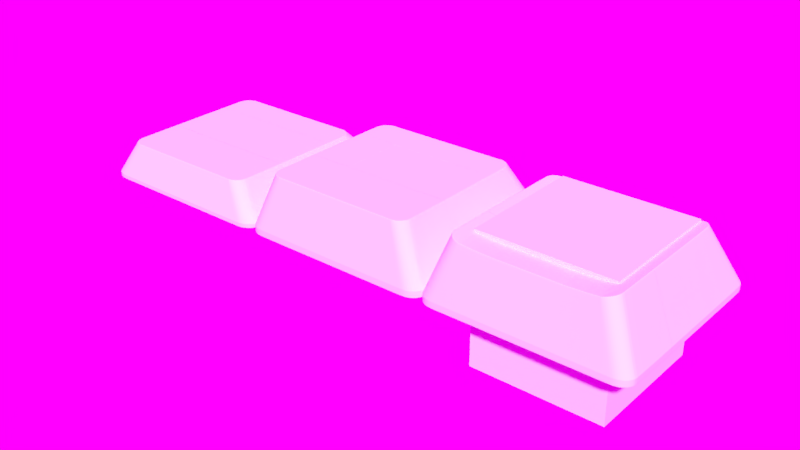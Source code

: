 # Source: template.blend  (saved by Blender 2.77.0; exported with 4.5.12 LTS)
import bpy
from mathutils import Matrix  # noqa: F401  (used for matrix-valued properties, if any)

bpy.ops.wm.read_factory_settings(use_empty=True)
scene = bpy.context.scene
scene.name = 'Scene'

# ---- collections
col_collection_1 = bpy.data.collections.new('Collection 1'); scene.collection.children.link(col_collection_1)

# ---- images (referenced by path relative to the original .blend; pixels are not part of the script)
import os
ASSET_DIR = os.environ.get("B2B_ASSET_DIR", "")  # directory of the original .blend (textures are referenced by path, not embedded)
HERE = os.path.dirname(os.path.abspath(__file__))  # packed textures are extracted next to this script under _unpacked/

def load_image(name, relpath, width, height, colorspace="sRGB"):
    """Load a texture the original file referenced (path relative to the .blend, or extracted next to this script)."""
    p = next((c for c in (os.path.join(HERE, relpath), os.path.join(ASSET_DIR, relpath)) if relpath and os.path.exists(c)), "")
    if p:
        img = bpy.data.images.load(p, check_existing=True)
        img.name = name
    else:  # same state as the original file: an image datablock whose file is absent (Cycles renders it pink)
        img = bpy.data.images.new(name, width, height)
        img.source = "FILE"
        img.filepath = "//" + (relpath or name)
    img.colorspace_settings.name = colorspace
    return img
img_winterforest_ref_hdr = load_image('WinterForest_Ref.hdr', 'WinterForest_Ref.hdr', 1024, 1024, 'Linear Rec.709')

# ---- world
world_world = bpy.data.worlds.new('World'); scene.world = world_world
world_world.use_nodes = True; world_world.node_tree.nodes.clear()
_N = world_world.node_tree.nodes; _L = world_world.node_tree.links
n0 = _N.new('ShaderNodeOutputWorld'); n0.name = 'World Output'; n0.location = (300, 300)
n1 = _N.new('ShaderNodeBackground'); n1.name = 'Background'; n1.location = (10, 300)
n2 = _N.new('ShaderNodeTexEnvironment'); n2.name = 'Environment Texture'; n2.location = (-180, 300)
n2.width = 140
n2.image = img_winterforest_ref_hdr
_L.new(n1.outputs[0], n0.inputs[0])
_L.new(n2.outputs[0], n1.inputs[0])
n0.is_active_output = True
world_world.color = (0.05088, 0.05088, 0.05088)
world_world.use_sun_shadow = False
world_world.sun_shadow_jitter_overblur = 0.0
world_world.cycles.sampling_method = 'MANUAL'

# ---- meshes
me_plane_021 = bpy.data.meshes.new('Plane.021')
me_plane_021.from_pydata([(-0.25, -0.25, 0.0), (0.25, -0.25, 0.0), (-0.25, 0.25, 0.0), (0.25, 0.25, 0.0), (-0.25, -0.25, 0.3), (0.25, -0.25, 0.3), (-0.25, 0.25, 0.3), (0.25, 0.25, 0.3)], [], [(0, 2, 3, 1), (4, 5, 7, 6)])
_k = {(0, 2): 1.0, (0, 1): 1.0, (1, 3): 1.0, (2, 3): 1.0, (4, 6): 1.0, (4, 5): 1.0, (5, 7): 1.0, (6, 7): 1.0}
me_plane_021.attributes.new('crease_edge', 'FLOAT', 'EDGE').data.foreach_set('value', [_k.get((min(e.vertices), max(e.vertices)), 0.0) for e in me_plane_021.edges])
me_plane_021.use_remesh_preserve_volume = False
me_plane_021.use_remesh_preserve_attributes = False
me_plane_021.use_mirror_vertex_groups = False
me_plane_021.update()
me_plane_020 = bpy.data.meshes.new('Plane.020')
me_plane_020.from_pydata([(-0.25, -0.4995, 0.03226), (-0.25, -0.4303, 0.2969), (-0.25, -0.4245, 0.3), (-0.25, -0.4292, 0.2984), (-0.25, -0.4271, 0.2996), (-0.25, -0.4945, 0.0), (-0.25, -0.4995, 0.003226), (-0.25, -0.497, 0.0004322), (-0.25, -0.4988, 0.001613), (-0.25, 0.0, 0.3), (-0.25, 0.0, 0.0), (0.25, -0.4995, 0.03226), (0.25, -0.4303, 0.2969), (0.25, -0.4245, 0.3), (0.25, -0.4292, 0.2984), (0.25, -0.4271, 0.2996), (0.25, -0.4945, 0.0), (0.25, -0.4995, 0.003226), (0.25, -0.497, 0.0004322), (0.25, -0.4988, 0.001613), (0.25, 0.0, 0.3), (0.25, 0.0, 0.0)], [], [(10, 21, 20, 9), (0, 11, 12, 1), (1, 12, 14, 3), (6, 17, 11, 0), (3, 14, 15, 4), (10, 21, 16, 5), (5, 16, 18, 7), (4, 15, 13, 2), (7, 18, 19, 8), (2, 13, 20, 9), (8, 19, 17, 6)])
_k = {(1, 3): 1.0, (3, 4): 1.0, (2, 4): 1.0, (0, 1): 1.0, (5, 7): 1.0, (7, 8): 1.0, (6, 8): 1.0, (0, 6): 1.0, (5, 10): 1.0, (2, 9): 1.0, (20, 21): 1.0, (12, 14): 1.0, (14, 15): 1.0, (13, 15): 1.0, (11, 12): 1.0, (16, 18): 1.0, (18, 19): 1.0, (17, 19): 1.0, (11, 17): 1.0, (16, 21): 1.0, (13, 20): 1.0, (9, 10): 1.0, (0, 11): 1.0, (10, 21): 1.0, (9, 20): 1.0}
me_plane_020.attributes.new('crease_edge', 'FLOAT', 'EDGE').data.foreach_set('value', [_k.get((min(e.vertices), max(e.vertices)), 0.0) for e in me_plane_020.edges])
me_plane_020.use_remesh_preserve_volume = False
me_plane_020.use_remesh_preserve_attributes = False
me_plane_020.use_mirror_vertex_groups = False
me_plane_020.update()
me_plane_019 = bpy.data.meshes.new('Plane.019')
me_plane_019.from_pydata([(-0.25, 0.5, 0.03226), (-0.25, 0.2726, 0.2972), (-0.25, 0.2653, 0.3), (-0.25, 0.2707, 0.2986), (-0.25, 0.2681, 0.2996), (-0.25, 0.495, 0.0), (-0.25, 0.5, 0.003226), (-0.25, 0.4975, 0.0004322), (-0.25, 0.4993, 0.001613), (-0.25, 1.116e-08, 0.3), (-0.25, 1.116e-08, 0.0), (0.25, 0.5, 0.03226), (0.25, 0.2726, 0.2972), (0.25, 0.2653, 0.3), (0.25, 0.2707, 0.2986), (0.25, 0.2681, 0.2996), (0.25, 0.495, 0.0), (0.25, 0.5, 0.003226), (0.25, 0.4975, 0.0004322), (0.25, 0.4993, 0.001613), (0.25, 1.116e-08, 0.3), (0.25, 1.116e-08, 0.0)], [], [(10, 21, 20, 9), (6, 17, 19, 8), (1, 12, 11, 0), (0, 11, 17, 6), (3, 14, 12, 1), (4, 15, 14, 3), (5, 16, 21, 10), (7, 18, 16, 5), (2, 13, 15, 4), (8, 19, 18, 7), (9, 20, 13, 2)])
_k = {(1, 3): 1.0, (3, 4): 1.0, (2, 4): 1.0, (2, 9): 1.0, (0, 1): 1.0, (5, 7): 1.0, (7, 8): 1.0, (6, 8): 1.0, (0, 6): 1.0, (5, 10): 1.0, (20, 21): 1.0, (12, 14): 1.0, (14, 15): 1.0, (13, 15): 1.0, (13, 20): 1.0, (11, 12): 1.0, (16, 18): 1.0, (18, 19): 1.0, (17, 19): 1.0, (11, 17): 1.0, (16, 21): 1.0, (9, 10): 1.0, (0, 11): 1.0, (10, 21): 1.0, (9, 20): 1.0}
me_plane_019.attributes.new('crease_edge', 'FLOAT', 'EDGE').data.foreach_set('value', [_k.get((min(e.vertices), max(e.vertices)), 0.0) for e in me_plane_019.edges])
me_plane_019.use_remesh_preserve_volume = False
me_plane_019.use_remesh_preserve_attributes = False
me_plane_019.use_mirror_vertex_groups = False
me_plane_019.update()
me_plane_018 = bpy.data.meshes.new('Plane.018')
me_plane_018.from_pydata([(0.3438, 0.25, 0.0), (0.1875, 0.25, 0.0), (0.0, 0.25, 0.0), (0.2375, 0.25, 0.3), (0.1437, 0.25, 0.3), (0.0, 0.25, 0.3), (0.5001, 0.25, 0.003226), (0.4994, 0.25, 0.001613), (0.4974, 0.25, 0.0004322), (0.4946, 0.25, 0.0), (0.3336, 0.25, 0.2969), (0.3318, 0.25, 0.2984), (0.3291, 0.25, 0.2996), (0.3263, 0.25, 0.3), (0.5001, 0.25, 0.03226), (0.5001, -0.25, 0.03226), (0.3263, -0.25, 0.3), (0.3291, -0.25, 0.2996), (0.3318, -0.25, 0.2984), (0.3336, -0.25, 0.2969), (0.4946, -0.25, 0.0), (0.4974, -0.25, 0.0004322), (0.4994, -0.25, 0.001613), (0.5001, -0.25, 0.003226), (0.0, -0.25, 0.3), (0.1437, -0.25, 0.3), (0.2375, -0.25, 0.3), (0.0, -0.25, 0.0), (0.1875, -0.25, 0.0), (0.3438, -0.25, 0.0)], [], [(22, 21, 8, 7), (26, 16, 13, 3), (24, 25, 4, 5), (27, 24, 5, 2), (21, 20, 9, 8), (28, 27, 2, 1), (19, 10, 11, 18), (29, 28, 1, 0), (29, 0, 9, 20), (18, 11, 12, 17), (19, 15, 14, 10), (25, 26, 3, 4), (17, 12, 13, 16), (23, 6, 14, 15), (23, 22, 7, 6)])
_k = {(5, 24): 1.0, (24, 27): 1.0, (7, 8): 1.0, (6, 7): 1.0, (2, 5): 1.0, (3, 4): 1.0, (10, 14): 1.0, (11, 12): 1.0, (10, 11): 1.0, (8, 9): 1.0, (6, 14): 1.0, (12, 13): 1.0, (1, 2): 1.0, (3, 13): 1.0, (4, 5): 1.0, (0, 9): 1.0, (0, 1): 1.0, (14, 15): 1.0, (2, 27): 1.0, (22, 23): 1.0, (21, 22): 1.0, (20, 21): 1.0, (18, 19): 1.0, (17, 18): 1.0, (16, 17): 1.0, (15, 23): 1.0, (15, 19): 1.0, (25, 26): 1.0, (24, 25): 1.0, (16, 26): 1.0, (27, 28): 1.0, (28, 29): 1.0, (20, 29): 1.0}
me_plane_018.attributes.new('crease_edge', 'FLOAT', 'EDGE').data.foreach_set('value', [_k.get((min(e.vertices), max(e.vertices)), 0.0) for e in me_plane_018.edges])
me_plane_018.use_remesh_preserve_volume = False
me_plane_018.use_remesh_preserve_attributes = False
me_plane_018.use_mirror_vertex_groups = False
me_plane_018.update()
me_plane_017 = bpy.data.meshes.new('Plane.017')
me_plane_017.from_pydata([(0.3438, 0.5005, 0.03226), (0.1875, 0.5005, 0.03226), (0.0, 0.5005, 0.03226), (0.5001, 0.3958, 0.03226), (0.3869, 0.5005, 0.03226), (0.4962, 0.4229, 0.03226), (0.4849, 0.4482, 0.03226), (0.4669, 0.4698, 0.03226), (0.4435, 0.4865, 0.03226), (0.4162, 0.4969, 0.03226), (0.2375, 0.2655, 0.3), (0.239, 0.2728, 0.2972), (0.2378, 0.2683, 0.2996), (0.2384, 0.271, 0.2986), (0.1447, 0.2728, 0.2972), (0.1437, 0.2655, 0.3), (0.1442, 0.271, 0.2986), (0.1438, 0.2683, 0.2996), (0.0, 0.2729, 0.2972), (0.0, 0.2655, 0.3), (0.0, 0.271, 0.2986), (0.0, 0.2683, 0.2996), (0.3263, 0.1656, 0.3), (0.3336, 0.1683, 0.2972), (0.3291, 0.166, 0.2996), (0.3318, 0.167, 0.2986), (0.2375, 0.2705, 0.3), (0.2397, 0.273, 0.2972), (0.2382, 0.2713, 0.2996), (0.2389, 0.2722, 0.2986), (0.3232, 0.1919, 0.3), (0.3304, 0.1954, 0.2972), (0.326, 0.1927, 0.2996), (0.3286, 0.194, 0.2986), (0.3142, 0.2161, 0.3), (0.3211, 0.2207, 0.2972), (0.3168, 0.2175, 0.2996), (0.3193, 0.2191, 0.2986), (0.3, 0.2368, 0.3), (0.3062, 0.2424, 0.2972), (0.3022, 0.2387, 0.2996), (0.3045, 0.2407, 0.2986), (0.2816, 0.2526, 0.3), (0.2867, 0.259, 0.2972), (0.2833, 0.2549, 0.2996), (0.2852, 0.2572, 0.2986), (0.2603, 0.2624, 0.3), (0.2641, 0.2695, 0.2972), (0.2613, 0.265, 0.2996), (0.2627, 0.2676, 0.2986), (0.3438, 0.5005, 0.003226), (0.3438, 0.4955, 0.0), (0.3438, 0.4998, 0.001613), (0.3438, 0.498, 0.0004322), (0.1875, 0.4955, 0.0), (0.1875, 0.5005, 0.003226), (0.1875, 0.498, 0.0004322), (0.1875, 0.4998, 0.001613), (0.0, 0.4955, 0.0), (0.0, 0.5005, 0.003226), (0.0, 0.498, 0.0004322), (0.0, 0.4998, 0.001613), (0.3865, 0.4955, 0.0), (0.3869, 0.5005, 0.003226), (0.3867, 0.498, 0.0004322), (0.3868, 0.4998, 0.001613), (0.4946, 0.3955, 0.0), (0.5001, 0.3958, 0.003226), (0.4974, 0.3957, 0.0004322), (0.4994, 0.3958, 0.001613), (0.4147, 0.4921, 0.0), (0.4162, 0.4969, 0.003226), (0.4154, 0.4945, 0.0004322), (0.416, 0.4963, 0.001613), (0.4407, 0.4821, 0.0), (0.4435, 0.4865, 0.003226), (0.4421, 0.4843, 0.0004322), (0.4431, 0.4859, 0.001613), (0.463, 0.4663, 0.0), (0.4669, 0.4698, 0.003226), (0.465, 0.4681, 0.0004322), (0.4664, 0.4694, 0.001613), (0.4801, 0.4457, 0.0), (0.4849, 0.4482, 0.003226), (0.4825, 0.4469, 0.0004322), (0.4843, 0.4478, 0.001613), (0.4909, 0.4216, 0.0), (0.4962, 0.4229, 0.003226), (0.4936, 0.4223, 0.0004322), (0.4955, 0.4227, 0.001613), (0.5001, -4.843e-08, 0.03226), (0.3263, -4.47e-08, 0.3), (0.3291, -4.47e-08, 0.2996), (0.3318, -4.47e-08, 0.2986), (0.3336, -4.47e-08, 0.2972), (0.4946, -4.843e-08, 0.0), (0.4974, -4.843e-08, 0.0004322), (0.4994, -4.843e-08, 0.001613), (0.5001, -4.843e-08, 0.003226), (0.0, -4.843e-08, 0.3), (0.1437, -4.843e-08, 0.3), (0.2375, -4.843e-08, 0.3), (0.0, -4.843e-08, 0.0), (0.1875, -4.843e-08, 0.0), (0.3438, -4.843e-08, 0.0)], [], [(1, 2, 18, 14), (2, 1, 55, 59), (103, 54, 51, 104), (102, 58, 54, 103), (4, 0, 11, 27), (1, 0, 50, 55), (99, 100, 15, 19), (100, 101, 10, 15), (0, 1, 14, 11), (0, 4, 63, 50), (5, 31, 23, 3), (90, 3, 23, 94), (6, 35, 31, 5), (9, 47, 43, 8), (8, 43, 39, 7), (7, 39, 35, 6), (4, 27, 47, 9), (8, 75, 71, 9), (5, 87, 83, 6), (6, 83, 79, 7), (7, 79, 75, 8), (3, 67, 87, 5), (9, 71, 63, 4), (11, 14, 16, 13), (13, 16, 17, 12), (12, 17, 15, 10), (14, 18, 20, 16), (16, 20, 21, 17), (17, 21, 19, 15), (26, 46, 48, 28), (28, 48, 49, 29), (29, 49, 47, 27), (46, 42, 44, 48), (48, 44, 45, 49), (49, 45, 43, 47), (42, 38, 40, 44), (44, 40, 41, 45), (45, 41, 39, 43), (38, 34, 36, 40), (40, 36, 37, 41), (41, 37, 35, 39), (34, 30, 32, 36), (36, 32, 33, 37), (37, 33, 31, 35), (30, 22, 24, 32), (32, 24, 25, 33), (33, 25, 23, 31), (10, 26, 28, 12), (12, 28, 29, 13), (13, 29, 27, 11), (51, 54, 56, 53), (53, 56, 57, 52), (52, 57, 55, 50), (54, 58, 60, 56), (56, 60, 61, 57), (57, 61, 59, 55), (66, 86, 88, 68), (68, 88, 89, 69), (69, 89, 87, 67), (86, 82, 84, 88), (88, 84, 85, 89), (89, 85, 83, 87), (82, 78, 80, 84), (84, 80, 81, 85), (85, 81, 79, 83), (78, 74, 76, 80), (80, 76, 77, 81), (81, 77, 75, 79), (74, 70, 72, 76), (76, 72, 73, 77), (77, 73, 71, 75), (70, 62, 64, 72), (72, 64, 65, 73), (73, 65, 63, 71), (95, 66, 68, 96), (96, 68, 69, 97), (97, 69, 67, 98), (62, 51, 53, 64), (64, 53, 52, 65), (65, 52, 50, 63), (25, 93, 94, 23), (24, 92, 93, 25), (22, 91, 92, 24), (3, 90, 98, 67), (91, 22, 30, 34, 38, 42, 46, 26, 10, 101), (104, 51, 62, 70, 74, 78, 82, 86, 66, 95)])
_k = {(18, 20): 1.0, (20, 21): 1.0, (19, 21): 1.0, (19, 99): 1.0, (2, 18): 1.0, (58, 60): 1.0, (60, 61): 1.0, (59, 61): 1.0, (2, 59): 1.0, (58, 102): 1.0, (0, 1): 1.0, (1, 2): 1.0, (4, 9): 1.0, (8, 9): 1.0, (7, 8): 1.0, (6, 7): 1.0, (5, 6): 1.0, (3, 5): 1.0, (3, 90): 1.0, (0, 4): 1.0, (97, 98): 1.0, (96, 97): 1.0, (95, 96): 1.0, (93, 94): 1.0, (92, 93): 1.0, (91, 92): 1.0, (90, 98): 1.0, (90, 94): 1.0, (100, 101): 1.0, (99, 100): 1.0, (91, 101): 1.0, (102, 103): 1.0, (103, 104): 1.0, (95, 104): 1.0}
me_plane_017.attributes.new('crease_edge', 'FLOAT', 'EDGE').data.foreach_set('value', [_k.get((min(e.vertices), max(e.vertices)), 0.0) for e in me_plane_017.edges])
me_plane_017.use_remesh_preserve_volume = False
me_plane_017.use_remesh_preserve_attributes = False
me_plane_017.use_mirror_vertex_groups = False
me_plane_017.update()
me_plane_016 = bpy.data.meshes.new('Plane.016')
me_plane_016.from_pydata([(-0.1875, -0.4995, 0.03226), (-0.3438, -0.4995, 0.03226), (-0.3861, -0.4995, 0.03226), (-0.5001, -0.399, 0.03226), (-0.4156, -0.4961, 0.03226), (-0.4431, -0.486, 0.03226), (-0.4667, -0.4701, 0.03226), (-0.4848, -0.4493, 0.03226), (-0.4962, -0.425, 0.03226), (-0.1448, -0.4303, 0.2969), (-0.1437, -0.4245, 0.3), (-0.1443, -0.4292, 0.2984), (-0.1439, -0.4271, 0.2996), (-0.2392, -0.4303, 0.2969), (-0.2375, -0.4245, 0.3), (-0.2385, -0.4292, 0.2984), (-0.2378, -0.4271, 0.2996), (-0.2375, -0.4295, 0.3), (-0.2398, -0.4303, 0.2969), (-0.2383, -0.4298, 0.2996), (-0.239, -0.43, 0.2984), (-0.3263, -0.3287, 0.3), (-0.3336, -0.3298, 0.2969), (-0.3291, -0.329, 0.2996), (-0.3318, -0.3294, 0.2984), (-0.2603, -0.4216, 0.3), (-0.2641, -0.4269, 0.2969), (-0.2613, -0.4239, 0.2996), (-0.2627, -0.4259, 0.2984), (-0.2816, -0.4121, 0.3), (-0.2867, -0.4168, 0.2969), (-0.2833, -0.4142, 0.2996), (-0.2852, -0.4159, 0.2984), (-0.3001, -0.397, 0.3), (-0.3062, -0.4008, 0.2969), (-0.3022, -0.3986, 0.2996), (-0.3045, -0.4, 0.2984), (-0.3143, -0.3771, 0.3), (-0.3211, -0.38, 0.2969), (-0.3168, -0.3783, 0.2996), (-0.3193, -0.3794, 0.2984), (-0.3232, -0.3539, 0.3), (-0.3304, -0.3558, 0.2969), (-0.326, -0.3546, 0.2996), (-0.3286, -0.3553, 0.2984), (-0.1875, -0.4945, 0.0), (-0.1875, -0.4995, 0.003226), (-0.1875, -0.497, 0.0004322), (-0.1875, -0.4988, 0.001613), (-0.3438, -0.4945, 0.0), (-0.3438, -0.4995, 0.003226), (-0.3438, -0.497, 0.0004322), (-0.3438, -0.4988, 0.001613), (-0.4946, -0.3987, 0.0), (-0.5001, -0.399, 0.003226), (-0.4974, -0.3988, 0.0004322), (-0.4994, -0.399, 0.001613), (-0.3857, -0.4945, 0.0), (-0.3861, -0.4995, 0.003226), (-0.3859, -0.497, 0.0004322), (-0.386, -0.4988, 0.001613), (-0.4909, -0.4237, 0.0), (-0.4962, -0.425, 0.003226), (-0.4936, -0.4243, 0.0004322), (-0.4955, -0.4248, 0.001613), (-0.4801, -0.4467, 0.0), (-0.4848, -0.4493, 0.003226), (-0.4825, -0.448, 0.0004322), (-0.4842, -0.4489, 0.001613), (-0.4629, -0.4664, 0.0), (-0.4667, -0.4701, 0.003226), (-0.4648, -0.4683, 0.0004322), (-0.4662, -0.4696, 0.001613), (-0.4404, -0.4816, 0.0), (-0.4431, -0.486, 0.003226), (-0.4418, -0.4838, 0.0004322), (-0.4427, -0.4855, 0.001613), (-0.4142, -0.4912, 0.0), (-0.4156, -0.4961, 0.003226), (-0.4149, -0.4936, 0.0004322), (-0.4154, -0.4954, 0.001613), (-0.5001, 1.118e-08, 0.03226), (-0.3263, 0.0, 0.3), (-0.3291, 0.0, 0.2996), (-0.3318, 0.0, 0.2984), (-0.3336, 0.0, 0.2969), (-0.4946, 1.118e-08, 0.0), (-0.4974, 1.118e-08, 0.0004322), (-0.4994, 1.118e-08, 0.001613), (-0.5001, 1.118e-08, 0.003226), (-0.1437, 0.0, 0.3), (-0.2375, 0.0, 0.3), (-0.1875, 1.118e-08, 0.0), (-0.3438, 1.118e-08, 0.0), (4.768e-07, -0.4995, 0.03226), (4.768e-07, -0.4303, 0.2969), (4.768e-07, -0.4245, 0.3), (4.768e-07, -0.4292, 0.2984), (4.768e-07, -0.4271, 0.2996), (4.768e-07, -0.4945, 0.0), (4.768e-07, -0.4995, 0.003226), (4.768e-07, -0.497, 0.0004322), (4.768e-07, -0.4988, 0.001613), (4.768e-07, 0.0, 0.3), (4.768e-07, 1.118e-08, 0.0)], [(104, 103)], [(78, 58, 2, 4), (14, 91, 82, 21, 41, 37, 33, 29, 25, 17), (3, 8, 42, 22), (2, 58, 50, 1), (0, 46, 100, 94), (1, 50, 46, 0), (49, 57, 77, 73, 69, 65, 61, 53, 86, 93), (1, 13, 18, 2), (94, 95, 9, 0), (0, 9, 13, 1), (5, 4, 26, 30), (8, 7, 38, 42), (7, 6, 34, 38), (6, 5, 30, 34), (4, 2, 18, 26), (54, 62, 8, 3), (81, 89, 54, 3), (66, 70, 6, 7), (70, 74, 5, 6), (74, 78, 4, 5), (62, 66, 7, 8), (95, 97, 11, 9), (97, 98, 12, 11), (98, 96, 10, 12), (9, 11, 15, 13), (11, 12, 16, 15), (12, 10, 14, 16), (21, 23, 43, 41), (23, 24, 44, 43), (24, 22, 42, 44), (41, 43, 39, 37), (43, 44, 40, 39), (44, 42, 38, 40), (37, 39, 35, 33), (39, 40, 36, 35), (40, 38, 34, 36), (33, 35, 31, 29), (35, 36, 32, 31), (36, 34, 30, 32), (29, 31, 27, 25), (31, 32, 28, 27), (32, 30, 26, 28), (25, 27, 19, 17), (27, 28, 20, 19), (28, 26, 18, 20), (82, 83, 23, 21), (83, 84, 24, 23), (84, 85, 22, 24), (17, 19, 16, 14), (19, 20, 15, 16), (20, 18, 13, 15), (99, 101, 47, 45), (101, 102, 48, 47), (102, 100, 46, 48), (45, 47, 51, 49), (47, 48, 52, 51), (48, 46, 50, 52), (61, 63, 55, 53), (63, 64, 56, 55), (64, 62, 54, 56), (65, 67, 63, 61), (67, 68, 64, 63), (68, 66, 62, 64), (69, 71, 67, 65), (71, 72, 68, 67), (72, 70, 66, 68), (73, 75, 71, 69), (75, 76, 72, 71), (76, 74, 70, 72), (77, 79, 75, 73), (79, 80, 76, 75), (80, 78, 74, 76), (57, 59, 79, 77), (59, 60, 80, 79), (60, 58, 78, 80), (49, 51, 59, 57), (51, 52, 60, 59), (52, 50, 58, 60), (56, 54, 89, 88), (55, 56, 88, 87), (53, 55, 87, 86), (3, 22, 85, 81), (10, 90, 91, 14), (96, 103, 90, 10), (99, 45, 92, 104), (45, 49, 93, 92)])
_k = {(0, 94): 1.0, (0, 1): 1.0, (3, 8): 1.0, (7, 8): 1.0, (6, 7): 1.0, (5, 6): 1.0, (4, 5): 1.0, (2, 4): 1.0, (1, 2): 1.0, (95, 97): 1.0, (97, 98): 1.0, (96, 98): 1.0, (94, 95): 1.0, (99, 101): 1.0, (101, 102): 1.0, (100, 102): 1.0, (94, 100): 1.0, (99, 104): 1.0, (3, 81): 1.0, (88, 89): 1.0, (87, 88): 1.0, (86, 87): 1.0, (84, 85): 1.0, (83, 84): 1.0, (82, 83): 1.0, (81, 89): 1.0, (81, 85): 1.0, (96, 103): 1.0, (90, 91): 1.0, (90, 103): 1.0, (82, 91): 1.0, (92, 104): 1.0, (92, 93): 1.0, (86, 93): 1.0, (103, 104): 1.0}
me_plane_016.attributes.new('crease_edge', 'FLOAT', 'EDGE').data.foreach_set('value', [_k.get((min(e.vertices), max(e.vertices)), 0.0) for e in me_plane_016.edges])
me_plane_016.use_remesh_preserve_volume = False
me_plane_016.use_remesh_preserve_attributes = False
me_plane_016.use_mirror_vertex_groups = False
me_plane_016.update()
me_plane_015 = bpy.data.meshes.new('Plane.015')
me_plane_015.from_pydata([(-0.3438, 0.5005, 0.03226), (-0.1875, 0.5005, 0.03226), (0.0, 0.5005, 0.03226), (-0.5001, 0.3958, 0.03226), (-0.3869, 0.5005, 0.03226), (-0.4962, 0.4229, 0.03226), (-0.4849, 0.4482, 0.03226), (-0.4669, 0.4698, 0.03226), (-0.4435, 0.4865, 0.03226), (-0.4162, 0.4969, 0.03226), (-0.2375, 0.2655, 0.3), (-0.239, 0.2728, 0.2972), (-0.2378, 0.2683, 0.2996), (-0.2384, 0.271, 0.2986), (-0.1447, 0.2728, 0.2972), (-0.1437, 0.2655, 0.3), (-0.1442, 0.271, 0.2986), (-0.1438, 0.2683, 0.2996), (0.0, 0.2729, 0.2972), (0.0, 0.2655, 0.3), (0.0, 0.271, 0.2986), (0.0, 0.2683, 0.2996), (-0.3263, 0.1656, 0.3), (-0.3336, 0.1683, 0.2972), (-0.3291, 0.166, 0.2996), (-0.3318, 0.167, 0.2986), (-0.2375, 0.2705, 0.3), (-0.2397, 0.273, 0.2972), (-0.2382, 0.2713, 0.2996), (-0.2389, 0.2722, 0.2986), (-0.3232, 0.1919, 0.3), (-0.3304, 0.1954, 0.2972), (-0.326, 0.1927, 0.2996), (-0.3286, 0.194, 0.2986), (-0.3142, 0.2161, 0.3), (-0.3211, 0.2207, 0.2972), (-0.3168, 0.2175, 0.2996), (-0.3193, 0.2191, 0.2986), (-0.3, 0.2368, 0.3), (-0.3062, 0.2424, 0.2972), (-0.3022, 0.2387, 0.2996), (-0.3045, 0.2407, 0.2986), (-0.2816, 0.2526, 0.3), (-0.2867, 0.259, 0.2972), (-0.2833, 0.2549, 0.2996), (-0.2852, 0.2572, 0.2986), (-0.2603, 0.2624, 0.3), (-0.2641, 0.2695, 0.2972), (-0.2613, 0.265, 0.2996), (-0.2627, 0.2676, 0.2986), (-0.3438, 0.5005, 0.003226), (-0.3438, 0.4955, 0.0), (-0.3438, 0.4998, 0.001613), (-0.3438, 0.498, 0.0004322), (-0.1875, 0.4955, 0.0), (-0.1875, 0.5005, 0.003226), (-0.1875, 0.498, 0.0004322), (-0.1875, 0.4998, 0.001613), (0.0, 0.4955, 0.0), (0.0, 0.5005, 0.003226), (0.0, 0.498, 0.0004322), (0.0, 0.4998, 0.001613), (-0.3865, 0.4955, 0.0), (-0.3869, 0.5005, 0.003226), (-0.3867, 0.498, 0.0004322), (-0.3868, 0.4998, 0.001613), (-0.4946, 0.3955, 0.0), (-0.5001, 0.3958, 0.003226), (-0.4974, 0.3957, 0.0004322), (-0.4994, 0.3958, 0.001613), (-0.4147, 0.4921, 0.0), (-0.4162, 0.4969, 0.003226), (-0.4154, 0.4945, 0.0004322), (-0.416, 0.4963, 0.001613), (-0.4407, 0.4821, 0.0), (-0.4435, 0.4865, 0.003226), (-0.4421, 0.4843, 0.0004322), (-0.4431, 0.4859, 0.001613), (-0.463, 0.4663, 0.0), (-0.4669, 0.4698, 0.003226), (-0.465, 0.4681, 0.0004322), (-0.4664, 0.4694, 0.001613), (-0.4801, 0.4457, 0.0), (-0.4849, 0.4482, 0.003226), (-0.4825, 0.4469, 0.0004322), (-0.4843, 0.4478, 0.001613), (-0.4909, 0.4216, 0.0), (-0.4962, 0.4229, 0.003226), (-0.4936, 0.4223, 0.0004322), (-0.4955, 0.4227, 0.001613), (-0.5001, -4.843e-08, 0.03226), (-0.3263, -4.47e-08, 0.3), (-0.3291, -4.47e-08, 0.2996), (-0.3318, -4.47e-08, 0.2986), (-0.3336, -4.47e-08, 0.2972), (-0.4946, -4.843e-08, 0.0), (-0.4974, -4.843e-08, 0.0004322), (-0.4994, -4.843e-08, 0.001613), (-0.5001, -4.843e-08, 0.003226), (0.0, -4.843e-08, 0.3), (-0.1437, -4.843e-08, 0.3), (-0.2375, -4.843e-08, 0.3), (0.0, -4.843e-08, 0.0), (-0.1875, -4.843e-08, 0.0), (-0.3438, -4.843e-08, 0.0)], [], [(1, 14, 18, 2), (2, 59, 55, 1), (103, 104, 51, 54), (102, 103, 54, 58), (4, 27, 11, 0), (1, 55, 50, 0), (99, 19, 15, 100), (100, 15, 10, 101), (0, 11, 14, 1), (0, 50, 63, 4), (5, 3, 23, 31), (90, 94, 23, 3), (6, 5, 31, 35), (9, 8, 43, 47), (8, 7, 39, 43), (7, 6, 35, 39), (4, 9, 47, 27), (8, 9, 71, 75), (5, 6, 83, 87), (6, 7, 79, 83), (7, 8, 75, 79), (3, 5, 87, 67), (9, 4, 63, 71), (11, 13, 16, 14), (13, 12, 17, 16), (12, 10, 15, 17), (14, 16, 20, 18), (16, 17, 21, 20), (17, 15, 19, 21), (26, 28, 48, 46), (28, 29, 49, 48), (29, 27, 47, 49), (46, 48, 44, 42), (48, 49, 45, 44), (49, 47, 43, 45), (42, 44, 40, 38), (44, 45, 41, 40), (45, 43, 39, 41), (38, 40, 36, 34), (40, 41, 37, 36), (41, 39, 35, 37), (34, 36, 32, 30), (36, 37, 33, 32), (37, 35, 31, 33), (30, 32, 24, 22), (32, 33, 25, 24), (33, 31, 23, 25), (10, 12, 28, 26), (12, 13, 29, 28), (13, 11, 27, 29), (51, 53, 56, 54), (53, 52, 57, 56), (52, 50, 55, 57), (54, 56, 60, 58), (56, 57, 61, 60), (57, 55, 59, 61), (66, 68, 88, 86), (68, 69, 89, 88), (69, 67, 87, 89), (86, 88, 84, 82), (88, 89, 85, 84), (89, 87, 83, 85), (82, 84, 80, 78), (84, 85, 81, 80), (85, 83, 79, 81), (78, 80, 76, 74), (80, 81, 77, 76), (81, 79, 75, 77), (74, 76, 72, 70), (76, 77, 73, 72), (77, 75, 71, 73), (70, 72, 64, 62), (72, 73, 65, 64), (73, 71, 63, 65), (95, 96, 68, 66), (96, 97, 69, 68), (97, 98, 67, 69), (62, 64, 53, 51), (64, 65, 52, 53), (65, 63, 50, 52), (25, 23, 94, 93), (24, 25, 93, 92), (22, 24, 92, 91), (3, 67, 98, 90), (91, 101, 10, 26, 46, 42, 38, 34, 30, 22), (104, 95, 66, 86, 82, 78, 74, 70, 62, 51)])
_k = {(18, 20): 1.0, (20, 21): 1.0, (19, 21): 1.0, (19, 99): 1.0, (2, 18): 1.0, (58, 60): 1.0, (60, 61): 1.0, (59, 61): 1.0, (2, 59): 1.0, (58, 102): 1.0, (0, 1): 1.0, (1, 2): 1.0, (4, 9): 1.0, (8, 9): 1.0, (7, 8): 1.0, (6, 7): 1.0, (5, 6): 1.0, (3, 5): 1.0, (3, 90): 1.0, (0, 4): 1.0, (97, 98): 1.0, (96, 97): 1.0, (95, 96): 1.0, (93, 94): 1.0, (92, 93): 1.0, (91, 92): 1.0, (90, 98): 1.0, (90, 94): 1.0, (100, 101): 1.0, (99, 100): 1.0, (91, 101): 1.0, (102, 103): 1.0, (103, 104): 1.0, (95, 104): 1.0}
me_plane_015.attributes.new('crease_edge', 'FLOAT', 'EDGE').data.foreach_set('value', [_k.get((min(e.vertices), max(e.vertices)), 0.0) for e in me_plane_015.edges])
me_plane_015.use_remesh_preserve_volume = False
me_plane_015.use_remesh_preserve_attributes = False
me_plane_015.use_mirror_vertex_groups = False
me_plane_015.update()
me_plane_014 = bpy.data.meshes.new('Plane.014')
me_plane_014.from_pydata([(0.1875, -0.4995, 0.03226), (0.3438, -0.4995, 0.03226), (0.3861, -0.4995, 0.03226), (0.5001, -0.399, 0.03226), (0.4156, -0.4961, 0.03226), (0.4431, -0.486, 0.03226), (0.4667, -0.4701, 0.03226), (0.4848, -0.4493, 0.03226), (0.4962, -0.425, 0.03226), (0.1448, -0.4303, 0.2969), (0.1437, -0.4245, 0.3), (0.1443, -0.4292, 0.2984), (0.1439, -0.4271, 0.2996), (0.2392, -0.4303, 0.2969), (0.2375, -0.4245, 0.3), (0.2385, -0.4292, 0.2984), (0.2378, -0.4271, 0.2996), (0.2375, -0.4295, 0.3), (0.2398, -0.4303, 0.2969), (0.2383, -0.4298, 0.2996), (0.239, -0.43, 0.2984), (0.3263, -0.3287, 0.3), (0.3336, -0.3298, 0.2969), (0.3291, -0.329, 0.2996), (0.3318, -0.3294, 0.2984), (0.2603, -0.4216, 0.3), (0.2641, -0.4269, 0.2969), (0.2613, -0.4239, 0.2996), (0.2627, -0.4259, 0.2984), (0.2816, -0.4121, 0.3), (0.2867, -0.4168, 0.2969), (0.2833, -0.4142, 0.2996), (0.2852, -0.4159, 0.2984), (0.3001, -0.397, 0.3), (0.3062, -0.4008, 0.2969), (0.3022, -0.3986, 0.2996), (0.3045, -0.4, 0.2984), (0.3143, -0.3771, 0.3), (0.3211, -0.38, 0.2969), (0.3168, -0.3783, 0.2996), (0.3193, -0.3794, 0.2984), (0.3232, -0.3539, 0.3), (0.3304, -0.3558, 0.2969), (0.326, -0.3546, 0.2996), (0.3286, -0.3553, 0.2984), (0.1875, -0.4945, 0.0), (0.1875, -0.4995, 0.003226), (0.1875, -0.497, 0.0004322), (0.1875, -0.4988, 0.001613), (0.3438, -0.4945, 0.0), (0.3438, -0.4995, 0.003226), (0.3438, -0.497, 0.0004322), (0.3438, -0.4988, 0.001613), (0.4946, -0.3987, 0.0), (0.5001, -0.399, 0.003226), (0.4974, -0.3988, 0.0004322), (0.4994, -0.399, 0.001613), (0.3857, -0.4945, 0.0), (0.3861, -0.4995, 0.003226), (0.3859, -0.497, 0.0004322), (0.386, -0.4988, 0.001613), (0.4909, -0.4237, 0.0), (0.4962, -0.425, 0.003226), (0.4936, -0.4243, 0.0004322), (0.4955, -0.4248, 0.001613), (0.4801, -0.4467, 0.0), (0.4848, -0.4493, 0.003226), (0.4825, -0.448, 0.0004322), (0.4842, -0.4489, 0.001613), (0.4629, -0.4664, 0.0), (0.4667, -0.4701, 0.003226), (0.4648, -0.4683, 0.0004322), (0.4662, -0.4696, 0.001613), (0.4404, -0.4816, 0.0), (0.4431, -0.486, 0.003226), (0.4418, -0.4838, 0.0004322), (0.4427, -0.4855, 0.001613), (0.4142, -0.4912, 0.0), (0.4156, -0.4961, 0.003226), (0.4149, -0.4936, 0.0004322), (0.4154, -0.4954, 0.001613), (0.5001, 1.118e-08, 0.03226), (0.3263, 0.0, 0.3), (0.3291, 0.0, 0.2996), (0.3318, 0.0, 0.2984), (0.3336, 0.0, 0.2969), (0.4946, 1.118e-08, 0.0), (0.4974, 1.118e-08, 0.0004322), (0.4994, 1.118e-08, 0.001613), (0.5001, 1.118e-08, 0.003226), (0.1437, 0.0, 0.3), (0.2375, 0.0, 0.3), (0.1875, 1.118e-08, 0.0), (0.3438, 1.118e-08, 0.0), (-4.768e-07, -0.4995, 0.03226), (-4.768e-07, -0.4303, 0.2969), (-4.768e-07, -0.4245, 0.3), (-4.768e-07, -0.4292, 0.2984), (-4.768e-07, -0.4271, 0.2996), (-4.768e-07, -0.4945, 0.0), (-4.768e-07, -0.4995, 0.003226), (-4.768e-07, -0.497, 0.0004322), (-4.768e-07, -0.4988, 0.001613), (-4.768e-07, 0.0, 0.3), (-4.768e-07, 1.118e-08, 0.0)], [(104, 103)], [(78, 4, 2, 58), (14, 17, 25, 29, 33, 37, 41, 21, 82, 91), (3, 22, 42, 8), (2, 1, 50, 58), (0, 94, 100, 46), (1, 0, 46, 50), (49, 93, 86, 53, 61, 65, 69, 73, 77, 57), (1, 2, 18, 13), (94, 0, 9, 95), (0, 1, 13, 9), (5, 30, 26, 4), (8, 42, 38, 7), (7, 38, 34, 6), (6, 34, 30, 5), (4, 26, 18, 2), (54, 3, 8, 62), (81, 3, 54, 89), (66, 7, 6, 70), (70, 6, 5, 74), (74, 5, 4, 78), (62, 8, 7, 66), (95, 9, 11, 97), (97, 11, 12, 98), (98, 12, 10, 96), (9, 13, 15, 11), (11, 15, 16, 12), (12, 16, 14, 10), (21, 41, 43, 23), (23, 43, 44, 24), (24, 44, 42, 22), (41, 37, 39, 43), (43, 39, 40, 44), (44, 40, 38, 42), (37, 33, 35, 39), (39, 35, 36, 40), (40, 36, 34, 38), (33, 29, 31, 35), (35, 31, 32, 36), (36, 32, 30, 34), (29, 25, 27, 31), (31, 27, 28, 32), (32, 28, 26, 30), (25, 17, 19, 27), (27, 19, 20, 28), (28, 20, 18, 26), (82, 21, 23, 83), (83, 23, 24, 84), (84, 24, 22, 85), (17, 14, 16, 19), (19, 16, 15, 20), (20, 15, 13, 18), (99, 45, 47, 101), (101, 47, 48, 102), (102, 48, 46, 100), (45, 49, 51, 47), (47, 51, 52, 48), (48, 52, 50, 46), (61, 53, 55, 63), (63, 55, 56, 64), (64, 56, 54, 62), (65, 61, 63, 67), (67, 63, 64, 68), (68, 64, 62, 66), (69, 65, 67, 71), (71, 67, 68, 72), (72, 68, 66, 70), (73, 69, 71, 75), (75, 71, 72, 76), (76, 72, 70, 74), (77, 73, 75, 79), (79, 75, 76, 80), (80, 76, 74, 78), (57, 77, 79, 59), (59, 79, 80, 60), (60, 80, 78, 58), (49, 57, 59, 51), (51, 59, 60, 52), (52, 60, 58, 50), (56, 88, 89, 54), (55, 87, 88, 56), (53, 86, 87, 55), (3, 81, 85, 22), (10, 14, 91, 90), (96, 10, 90, 103), (99, 104, 92, 45), (45, 92, 93, 49)])
_k = {(0, 94): 1.0, (0, 1): 1.0, (3, 8): 1.0, (7, 8): 1.0, (6, 7): 1.0, (5, 6): 1.0, (4, 5): 1.0, (2, 4): 1.0, (1, 2): 1.0, (95, 97): 1.0, (97, 98): 1.0, (96, 98): 1.0, (94, 95): 1.0, (99, 101): 1.0, (101, 102): 1.0, (100, 102): 1.0, (94, 100): 1.0, (99, 104): 1.0, (3, 81): 1.0, (88, 89): 1.0, (87, 88): 1.0, (86, 87): 1.0, (84, 85): 1.0, (83, 84): 1.0, (82, 83): 1.0, (81, 89): 1.0, (81, 85): 1.0, (96, 103): 1.0, (90, 91): 1.0, (90, 103): 1.0, (82, 91): 1.0, (92, 104): 1.0, (92, 93): 1.0, (86, 93): 1.0, (103, 104): 1.0}
me_plane_014.attributes.new('crease_edge', 'FLOAT', 'EDGE').data.foreach_set('value', [_k.get((min(e.vertices), max(e.vertices)), 0.0) for e in me_plane_014.edges])
me_plane_014.use_remesh_preserve_volume = False
me_plane_014.use_remesh_preserve_attributes = False
me_plane_014.use_mirror_vertex_groups = False
me_plane_014.update()
me_plane_013 = bpy.data.meshes.new('Plane.013')
me_plane_013.from_pydata([(-0.3438, 0.25, 0.0), (-0.1875, 0.25, 0.0), (0.0, 0.25, 0.0), (-0.2375, 0.25, 0.3), (-0.1437, 0.25, 0.3), (0.0, 0.25, 0.3), (-0.5001, 0.25, 0.003226), (-0.4994, 0.25, 0.001613), (-0.4974, 0.25, 0.0004322), (-0.4946, 0.25, 0.0), (-0.3336, 0.25, 0.2969), (-0.3318, 0.25, 0.2984), (-0.3291, 0.25, 0.2996), (-0.3263, 0.25, 0.3), (-0.5001, 0.25, 0.03226), (-0.5001, -0.25, 0.03226), (-0.3263, -0.25, 0.3), (-0.3291, -0.25, 0.2996), (-0.3318, -0.25, 0.2984), (-0.3336, -0.25, 0.2969), (-0.4946, -0.25, 0.0), (-0.4974, -0.25, 0.0004322), (-0.4994, -0.25, 0.001613), (-0.5001, -0.25, 0.003226), (0.0, -0.25, 0.3), (-0.1437, -0.25, 0.3), (-0.2375, -0.25, 0.3), (0.0, -0.25, 0.0), (-0.1875, -0.25, 0.0), (-0.3438, -0.25, 0.0)], [], [(22, 7, 8, 21), (26, 3, 13, 16), (24, 5, 4, 25), (27, 2, 5, 24), (21, 8, 9, 20), (28, 1, 2, 27), (19, 18, 11, 10), (29, 0, 1, 28), (29, 20, 9, 0), (18, 17, 12, 11), (19, 10, 14, 15), (25, 4, 3, 26), (17, 16, 13, 12), (23, 15, 14, 6), (23, 6, 7, 22)])
_k = {(5, 24): 1.0, (24, 27): 1.0, (7, 8): 1.0, (6, 7): 1.0, (2, 5): 1.0, (3, 4): 1.0, (10, 14): 1.0, (11, 12): 1.0, (10, 11): 1.0, (8, 9): 1.0, (6, 14): 1.0, (12, 13): 1.0, (1, 2): 1.0, (3, 13): 1.0, (4, 5): 1.0, (0, 9): 1.0, (0, 1): 1.0, (14, 15): 1.0, (2, 27): 1.0, (22, 23): 1.0, (21, 22): 1.0, (20, 21): 1.0, (18, 19): 1.0, (17, 18): 1.0, (16, 17): 1.0, (15, 23): 1.0, (15, 19): 1.0, (25, 26): 1.0, (24, 25): 1.0, (16, 26): 1.0, (27, 28): 1.0, (28, 29): 1.0, (20, 29): 1.0}
me_plane_013.attributes.new('crease_edge', 'FLOAT', 'EDGE').data.foreach_set('value', [_k.get((min(e.vertices), max(e.vertices)), 0.0) for e in me_plane_013.edges])
me_plane_013.use_remesh_preserve_volume = False
me_plane_013.use_remesh_preserve_attributes = False
me_plane_013.use_mirror_vertex_groups = False
me_plane_013.update()
me_plane_012 = bpy.data.meshes.new('Plane.012')
me_plane_012.from_pydata([(-0.3438, 0.25, 0.0), (-0.1875, 0.25, 0.0), (0.0, 0.25, 0.0), (-0.2375, 0.25, 0.4662), (-0.1437, 0.25, 0.4662), (0.0, 0.25, 0.4662), (-0.5001, 0.25, 0.005013), (-0.4994, 0.25, 0.002507), (-0.4974, 0.25, 0.0006716), (-0.4946, 0.25, 0.0), (-0.3336, 0.25, 0.4614), (-0.3318, 0.25, 0.4638), (-0.3291, 0.25, 0.4656), (-0.3263, 0.25, 0.4662), (-0.5001, 0.25, 0.05013), (-0.5001, -0.25, 0.05013), (-0.3263, -0.25, 0.4662), (-0.3291, -0.25, 0.4656), (-0.3318, -0.25, 0.4638), (-0.3336, -0.25, 0.4614), (-0.4946, -0.25, 0.0), (-0.4974, -0.25, 0.0006716), (-0.4994, -0.25, 0.002507), (-0.5001, -0.25, 0.005013), (0.0, -0.25, 0.4662), (-0.1437, -0.25, 0.4662), (-0.2375, -0.25, 0.4662), (0.0, -0.25, 0.0), (-0.1875, -0.25, 0.0), (-0.3438, -0.25, 0.0)], [], [(22, 7, 8, 21), (26, 3, 13, 16), (24, 5, 4, 25), (27, 2, 5, 24), (21, 8, 9, 20), (28, 1, 2, 27), (19, 18, 11, 10), (29, 0, 1, 28), (29, 20, 9, 0), (18, 17, 12, 11), (19, 10, 14, 15), (25, 4, 3, 26), (17, 16, 13, 12), (23, 15, 14, 6), (23, 6, 7, 22)])
_k = {(5, 24): 1.0, (24, 27): 1.0, (7, 8): 1.0, (6, 7): 1.0, (2, 5): 1.0, (3, 4): 1.0, (10, 14): 1.0, (11, 12): 1.0, (10, 11): 1.0, (8, 9): 1.0, (6, 14): 1.0, (12, 13): 1.0, (1, 2): 1.0, (3, 13): 1.0, (4, 5): 1.0, (0, 9): 1.0, (0, 1): 1.0, (14, 15): 1.0, (2, 27): 1.0, (22, 23): 1.0, (21, 22): 1.0, (20, 21): 1.0, (18, 19): 1.0, (17, 18): 1.0, (16, 17): 1.0, (15, 23): 1.0, (15, 19): 1.0, (25, 26): 1.0, (24, 25): 1.0, (16, 26): 1.0, (27, 28): 1.0, (28, 29): 1.0, (20, 29): 1.0}
me_plane_012.attributes.new('crease_edge', 'FLOAT', 'EDGE').data.foreach_set('value', [_k.get((min(e.vertices), max(e.vertices)), 0.0) for e in me_plane_012.edges])
me_plane_012.use_remesh_preserve_volume = False
me_plane_012.use_remesh_preserve_attributes = False
me_plane_012.use_mirror_vertex_groups = False
me_plane_012.update()
me_plane_011 = bpy.data.meshes.new('Plane.011')
me_plane_011.from_pydata([(0.1875, -0.4995, 0.05013), (0.3438, -0.4995, 0.05013), (0.3861, -0.4995, 0.05013), (0.5001, -0.399, 0.05013), (0.4156, -0.4961, 0.05013), (0.4431, -0.486, 0.05013), (0.4667, -0.4701, 0.05013), (0.4848, -0.4493, 0.05013), (0.4962, -0.425, 0.05013), (0.1448, -0.4303, 0.4614), (0.1437, -0.4245, 0.4662), (0.1443, -0.4292, 0.4638), (0.1439, -0.4271, 0.4656), (0.2392, -0.4303, 0.4614), (0.2375, -0.4245, 0.4662), (0.2385, -0.4292, 0.4638), (0.2378, -0.4271, 0.4656), (0.2375, -0.4295, 0.4662), (0.2398, -0.4303, 0.4614), (0.2383, -0.4298, 0.4656), (0.239, -0.43, 0.4638), (0.3263, -0.3287, 0.4662), (0.3336, -0.3298, 0.4614), (0.3291, -0.329, 0.4656), (0.3318, -0.3294, 0.4638), (0.2603, -0.4216, 0.4662), (0.2641, -0.4269, 0.4614), (0.2613, -0.4239, 0.4656), (0.2627, -0.4259, 0.4638), (0.2816, -0.4121, 0.4662), (0.2867, -0.4168, 0.4614), (0.2833, -0.4142, 0.4656), (0.2852, -0.4159, 0.4638), (0.3001, -0.397, 0.4662), (0.3062, -0.4008, 0.4614), (0.3022, -0.3986, 0.4656), (0.3045, -0.4, 0.4638), (0.3143, -0.3771, 0.4662), (0.3211, -0.38, 0.4614), (0.3168, -0.3783, 0.4656), (0.3193, -0.3794, 0.4638), (0.3232, -0.3539, 0.4662), (0.3304, -0.3558, 0.4614), (0.326, -0.3546, 0.4656), (0.3286, -0.3553, 0.4638), (0.1875, -0.4945, 0.0), (0.1875, -0.4995, 0.005013), (0.1875, -0.497, 0.0006716), (0.1875, -0.4988, 0.002507), (0.3438, -0.4945, 0.0), (0.3438, -0.4995, 0.005013), (0.3438, -0.497, 0.0006716), (0.3438, -0.4988, 0.002507), (0.4946, -0.3987, 0.0), (0.5001, -0.399, 0.005013), (0.4974, -0.3988, 0.0006716), (0.4994, -0.399, 0.002507), (0.3857, -0.4945, 0.0), (0.3861, -0.4995, 0.005013), (0.3859, -0.497, 0.0006716), (0.386, -0.4988, 0.002507), (0.4909, -0.4237, 0.0), (0.4962, -0.425, 0.005013), (0.4936, -0.4243, 0.0006716), (0.4955, -0.4248, 0.002507), (0.4801, -0.4467, 0.0), (0.4848, -0.4493, 0.005013), (0.4825, -0.448, 0.0006716), (0.4842, -0.4489, 0.002507), (0.4629, -0.4664, 0.0), (0.4667, -0.4701, 0.005013), (0.4648, -0.4683, 0.0006716), (0.4662, -0.4696, 0.002507), (0.4404, -0.4816, 0.0), (0.4431, -0.486, 0.005013), (0.4418, -0.4838, 0.0006716), (0.4427, -0.4855, 0.002507), (0.4142, -0.4912, 0.0), (0.4156, -0.4961, 0.005013), (0.4149, -0.4936, 0.0006716), (0.4154, -0.4954, 0.002507), (0.5001, 1.118e-08, 0.05013), (0.3263, 0.0, 0.4662), (0.3291, 0.0, 0.4656), (0.3318, 0.0, 0.4638), (0.3336, 0.0, 0.4614), (0.4946, 1.118e-08, 0.0), (0.4974, 1.118e-08, 0.0006716), (0.4994, 1.118e-08, 0.002507), (0.5001, 1.118e-08, 0.005013), (0.1437, 0.0, 0.4662), (0.2375, 0.0, 0.4662), (0.1875, 1.118e-08, 0.0), (0.3438, 1.118e-08, 0.0), (-4.768e-07, -0.4995, 0.05013), (-4.768e-07, -0.4303, 0.4614), (-4.768e-07, -0.4245, 0.4662), (-4.768e-07, -0.4292, 0.4638), (-4.768e-07, -0.4271, 0.4656), (-4.768e-07, -0.4945, 0.0), (-4.768e-07, -0.4995, 0.005013), (-4.768e-07, -0.497, 0.0006716), (-4.768e-07, -0.4988, 0.002507), (-4.768e-07, 0.0, 0.4662), (-4.768e-07, 1.118e-08, 0.0)], [(104, 103)], [(78, 4, 2, 58), (14, 17, 25, 29, 33, 37, 41, 21, 82, 91), (3, 22, 42, 8), (2, 1, 50, 58), (0, 94, 100, 46), (1, 0, 46, 50), (49, 93, 86, 53, 61, 65, 69, 73, 77, 57), (1, 2, 18, 13), (94, 0, 9, 95), (0, 1, 13, 9), (5, 30, 26, 4), (8, 42, 38, 7), (7, 38, 34, 6), (6, 34, 30, 5), (4, 26, 18, 2), (54, 3, 8, 62), (81, 3, 54, 89), (66, 7, 6, 70), (70, 6, 5, 74), (74, 5, 4, 78), (62, 8, 7, 66), (95, 9, 11, 97), (97, 11, 12, 98), (98, 12, 10, 96), (9, 13, 15, 11), (11, 15, 16, 12), (12, 16, 14, 10), (21, 41, 43, 23), (23, 43, 44, 24), (24, 44, 42, 22), (41, 37, 39, 43), (43, 39, 40, 44), (44, 40, 38, 42), (37, 33, 35, 39), (39, 35, 36, 40), (40, 36, 34, 38), (33, 29, 31, 35), (35, 31, 32, 36), (36, 32, 30, 34), (29, 25, 27, 31), (31, 27, 28, 32), (32, 28, 26, 30), (25, 17, 19, 27), (27, 19, 20, 28), (28, 20, 18, 26), (82, 21, 23, 83), (83, 23, 24, 84), (84, 24, 22, 85), (17, 14, 16, 19), (19, 16, 15, 20), (20, 15, 13, 18), (99, 45, 47, 101), (101, 47, 48, 102), (102, 48, 46, 100), (45, 49, 51, 47), (47, 51, 52, 48), (48, 52, 50, 46), (61, 53, 55, 63), (63, 55, 56, 64), (64, 56, 54, 62), (65, 61, 63, 67), (67, 63, 64, 68), (68, 64, 62, 66), (69, 65, 67, 71), (71, 67, 68, 72), (72, 68, 66, 70), (73, 69, 71, 75), (75, 71, 72, 76), (76, 72, 70, 74), (77, 73, 75, 79), (79, 75, 76, 80), (80, 76, 74, 78), (57, 77, 79, 59), (59, 79, 80, 60), (60, 80, 78, 58), (49, 57, 59, 51), (51, 59, 60, 52), (52, 60, 58, 50), (56, 88, 89, 54), (55, 87, 88, 56), (53, 86, 87, 55), (3, 81, 85, 22), (10, 14, 91, 90), (96, 10, 90, 103), (99, 104, 92, 45), (45, 92, 93, 49)])
_k = {(0, 94): 1.0, (0, 1): 1.0, (3, 8): 1.0, (7, 8): 1.0, (6, 7): 1.0, (5, 6): 1.0, (4, 5): 1.0, (2, 4): 1.0, (1, 2): 1.0, (95, 97): 1.0, (97, 98): 1.0, (96, 98): 1.0, (94, 95): 1.0, (99, 101): 1.0, (101, 102): 1.0, (100, 102): 1.0, (94, 100): 1.0, (99, 104): 1.0, (3, 81): 1.0, (88, 89): 1.0, (87, 88): 1.0, (86, 87): 1.0, (84, 85): 1.0, (83, 84): 1.0, (82, 83): 1.0, (81, 89): 1.0, (81, 85): 1.0, (96, 103): 1.0, (90, 91): 1.0, (90, 103): 1.0, (82, 91): 1.0, (92, 104): 1.0, (92, 93): 1.0, (86, 93): 1.0, (103, 104): 1.0}
me_plane_011.attributes.new('crease_edge', 'FLOAT', 'EDGE').data.foreach_set('value', [_k.get((min(e.vertices), max(e.vertices)), 0.0) for e in me_plane_011.edges])
me_plane_011.use_remesh_preserve_volume = False
me_plane_011.use_remesh_preserve_attributes = False
me_plane_011.use_mirror_vertex_groups = False
me_plane_011.update()
me_plane_009 = bpy.data.meshes.new('Plane.009')
me_plane_009.from_pydata([(-0.3438, 0.5005, 0.05013), (-0.1875, 0.5005, 0.05013), (0.0, 0.5005, 0.05013), (-0.5001, 0.3958, 0.05013), (-0.3869, 0.5005, 0.05013), (-0.4962, 0.4229, 0.05013), (-0.4849, 0.4482, 0.05013), (-0.4669, 0.4698, 0.05013), (-0.4435, 0.4865, 0.05013), (-0.4162, 0.4969, 0.05013), (-0.2375, 0.2655, 0.4662), (-0.239, 0.2728, 0.4619), (-0.2378, 0.2683, 0.4657), (-0.2384, 0.271, 0.4641), (-0.1447, 0.2728, 0.4619), (-0.1437, 0.2655, 0.4662), (-0.1442, 0.271, 0.4641), (-0.1438, 0.2683, 0.4657), (0.0, 0.2729, 0.4619), (0.0, 0.2655, 0.4662), (0.0, 0.271, 0.4641), (0.0, 0.2683, 0.4657), (-0.3263, 0.1656, 0.4662), (-0.3336, 0.1683, 0.4619), (-0.3291, 0.166, 0.4657), (-0.3318, 0.167, 0.4641), (-0.2375, 0.2705, 0.4662), (-0.2397, 0.273, 0.4619), (-0.2382, 0.2713, 0.4657), (-0.2389, 0.2722, 0.4641), (-0.3232, 0.1919, 0.4662), (-0.3304, 0.1954, 0.4619), (-0.326, 0.1927, 0.4657), (-0.3286, 0.194, 0.4641), (-0.3142, 0.2161, 0.4662), (-0.3211, 0.2207, 0.4619), (-0.3168, 0.2175, 0.4657), (-0.3193, 0.2191, 0.4641), (-0.3, 0.2368, 0.4662), (-0.3062, 0.2424, 0.4619), (-0.3022, 0.2387, 0.4657), (-0.3045, 0.2407, 0.4641), (-0.2816, 0.2526, 0.4662), (-0.2867, 0.259, 0.4619), (-0.2833, 0.2549, 0.4657), (-0.2852, 0.2572, 0.4641), (-0.2603, 0.2624, 0.4662), (-0.2641, 0.2695, 0.4619), (-0.2613, 0.265, 0.4657), (-0.2627, 0.2676, 0.4641), (-0.3438, 0.5005, 0.005013), (-0.3438, 0.4955, 0.0), (-0.3438, 0.4998, 0.002507), (-0.3438, 0.498, 0.0006716), (-0.1875, 0.4955, 0.0), (-0.1875, 0.5005, 0.005013), (-0.1875, 0.498, 0.0006716), (-0.1875, 0.4998, 0.002507), (0.0, 0.4955, 0.0), (0.0, 0.5005, 0.005013), (0.0, 0.498, 0.0006716), (0.0, 0.4998, 0.002507), (-0.3865, 0.4955, 0.0), (-0.3869, 0.5005, 0.005013), (-0.3867, 0.498, 0.0006716), (-0.3868, 0.4998, 0.002507), (-0.4946, 0.3955, 0.0), (-0.5001, 0.3958, 0.005013), (-0.4974, 0.3957, 0.0006716), (-0.4994, 0.3958, 0.002507), (-0.4147, 0.4921, 0.0), (-0.4162, 0.4969, 0.005013), (-0.4154, 0.4945, 0.0006716), (-0.416, 0.4963, 0.002507), (-0.4407, 0.4821, 0.0), (-0.4435, 0.4865, 0.005013), (-0.4421, 0.4843, 0.0006716), (-0.4431, 0.4859, 0.002507), (-0.463, 0.4663, 0.0), (-0.4669, 0.4698, 0.005013), (-0.465, 0.4681, 0.0006716), (-0.4664, 0.4694, 0.002507), (-0.4801, 0.4457, 0.0), (-0.4849, 0.4482, 0.005013), (-0.4825, 0.4469, 0.0006716), (-0.4843, 0.4478, 0.002507), (-0.4909, 0.4216, 0.0), (-0.4962, 0.4229, 0.005013), (-0.4936, 0.4223, 0.0006716), (-0.4955, 0.4227, 0.002507), (-0.5001, -4.843e-08, 0.05013), (-0.3263, -4.47e-08, 0.4662), (-0.3291, -4.47e-08, 0.4657), (-0.3318, -4.47e-08, 0.4641), (-0.3336, -4.47e-08, 0.4619), (-0.4946, -4.843e-08, 0.0), (-0.4974, -4.843e-08, 0.0006716), (-0.4994, -4.843e-08, 0.002507), (-0.5001, -4.843e-08, 0.005013), (0.0, -4.843e-08, 0.4662), (-0.1437, -4.843e-08, 0.4662), (-0.2375, -4.843e-08, 0.4662), (0.0, -4.843e-08, 0.0), (-0.1875, -4.843e-08, 0.0), (-0.3438, -4.843e-08, 0.0)], [], [(1, 14, 18, 2), (2, 59, 55, 1), (103, 104, 51, 54), (102, 103, 54, 58), (4, 27, 11, 0), (1, 55, 50, 0), (99, 19, 15, 100), (100, 15, 10, 101), (0, 11, 14, 1), (0, 50, 63, 4), (5, 3, 23, 31), (90, 94, 23, 3), (6, 5, 31, 35), (9, 8, 43, 47), (8, 7, 39, 43), (7, 6, 35, 39), (4, 9, 47, 27), (8, 9, 71, 75), (5, 6, 83, 87), (6, 7, 79, 83), (7, 8, 75, 79), (3, 5, 87, 67), (9, 4, 63, 71), (11, 13, 16, 14), (13, 12, 17, 16), (12, 10, 15, 17), (14, 16, 20, 18), (16, 17, 21, 20), (17, 15, 19, 21), (26, 28, 48, 46), (28, 29, 49, 48), (29, 27, 47, 49), (46, 48, 44, 42), (48, 49, 45, 44), (49, 47, 43, 45), (42, 44, 40, 38), (44, 45, 41, 40), (45, 43, 39, 41), (38, 40, 36, 34), (40, 41, 37, 36), (41, 39, 35, 37), (34, 36, 32, 30), (36, 37, 33, 32), (37, 35, 31, 33), (30, 32, 24, 22), (32, 33, 25, 24), (33, 31, 23, 25), (10, 12, 28, 26), (12, 13, 29, 28), (13, 11, 27, 29), (51, 53, 56, 54), (53, 52, 57, 56), (52, 50, 55, 57), (54, 56, 60, 58), (56, 57, 61, 60), (57, 55, 59, 61), (66, 68, 88, 86), (68, 69, 89, 88), (69, 67, 87, 89), (86, 88, 84, 82), (88, 89, 85, 84), (89, 87, 83, 85), (82, 84, 80, 78), (84, 85, 81, 80), (85, 83, 79, 81), (78, 80, 76, 74), (80, 81, 77, 76), (81, 79, 75, 77), (74, 76, 72, 70), (76, 77, 73, 72), (77, 75, 71, 73), (70, 72, 64, 62), (72, 73, 65, 64), (73, 71, 63, 65), (95, 96, 68, 66), (96, 97, 69, 68), (97, 98, 67, 69), (62, 64, 53, 51), (64, 65, 52, 53), (65, 63, 50, 52), (25, 23, 94, 93), (24, 25, 93, 92), (22, 24, 92, 91), (3, 67, 98, 90), (91, 101, 10, 26, 46, 42, 38, 34, 30, 22), (104, 95, 66, 86, 82, 78, 74, 70, 62, 51)])
_k = {(18, 20): 1.0, (20, 21): 1.0, (19, 21): 1.0, (19, 99): 1.0, (2, 18): 1.0, (58, 60): 1.0, (60, 61): 1.0, (59, 61): 1.0, (2, 59): 1.0, (58, 102): 1.0, (0, 1): 1.0, (1, 2): 1.0, (4, 9): 1.0, (8, 9): 1.0, (7, 8): 1.0, (6, 7): 1.0, (5, 6): 1.0, (3, 5): 1.0, (3, 90): 1.0, (0, 4): 1.0, (97, 98): 1.0, (96, 97): 1.0, (95, 96): 1.0, (93, 94): 1.0, (92, 93): 1.0, (91, 92): 1.0, (90, 98): 1.0, (90, 94): 1.0, (100, 101): 1.0, (99, 100): 1.0, (91, 101): 1.0, (102, 103): 1.0, (103, 104): 1.0, (95, 104): 1.0}
me_plane_009.attributes.new('crease_edge', 'FLOAT', 'EDGE').data.foreach_set('value', [_k.get((min(e.vertices), max(e.vertices)), 0.0) for e in me_plane_009.edges])
me_plane_009.use_remesh_preserve_volume = False
me_plane_009.use_remesh_preserve_attributes = False
me_plane_009.use_mirror_vertex_groups = False
me_plane_009.update()
me_plane_007 = bpy.data.meshes.new('Plane.007')
me_plane_007.from_pydata([(-0.1875, -0.4995, 0.05013), (-0.3438, -0.4995, 0.05013), (-0.3861, -0.4995, 0.05013), (-0.5001, -0.399, 0.05013), (-0.4156, -0.4961, 0.05013), (-0.4431, -0.486, 0.05013), (-0.4667, -0.4701, 0.05013), (-0.4848, -0.4493, 0.05013), (-0.4962, -0.425, 0.05013), (-0.1448, -0.4303, 0.4614), (-0.1437, -0.4245, 0.4662), (-0.1443, -0.4292, 0.4638), (-0.1439, -0.4271, 0.4656), (-0.2392, -0.4303, 0.4614), (-0.2375, -0.4245, 0.4662), (-0.2385, -0.4292, 0.4638), (-0.2378, -0.4271, 0.4656), (-0.2375, -0.4295, 0.4662), (-0.2398, -0.4303, 0.4614), (-0.2383, -0.4298, 0.4656), (-0.239, -0.43, 0.4638), (-0.3263, -0.3287, 0.4662), (-0.3336, -0.3298, 0.4614), (-0.3291, -0.329, 0.4656), (-0.3318, -0.3294, 0.4638), (-0.2603, -0.4216, 0.4662), (-0.2641, -0.4269, 0.4614), (-0.2613, -0.4239, 0.4656), (-0.2627, -0.4259, 0.4638), (-0.2816, -0.4121, 0.4662), (-0.2867, -0.4168, 0.4614), (-0.2833, -0.4142, 0.4656), (-0.2852, -0.4159, 0.4638), (-0.3001, -0.397, 0.4662), (-0.3062, -0.4008, 0.4614), (-0.3022, -0.3986, 0.4656), (-0.3045, -0.4, 0.4638), (-0.3143, -0.3771, 0.4662), (-0.3211, -0.38, 0.4614), (-0.3168, -0.3783, 0.4656), (-0.3193, -0.3794, 0.4638), (-0.3232, -0.3539, 0.4662), (-0.3304, -0.3558, 0.4614), (-0.326, -0.3546, 0.4656), (-0.3286, -0.3553, 0.4638), (-0.1875, -0.4945, 0.0), (-0.1875, -0.4995, 0.005013), (-0.1875, -0.497, 0.0006716), (-0.1875, -0.4988, 0.002507), (-0.3438, -0.4945, 0.0), (-0.3438, -0.4995, 0.005013), (-0.3438, -0.497, 0.0006716), (-0.3438, -0.4988, 0.002507), (-0.4946, -0.3987, 0.0), (-0.5001, -0.399, 0.005013), (-0.4974, -0.3988, 0.0006716), (-0.4994, -0.399, 0.002507), (-0.3857, -0.4945, 0.0), (-0.3861, -0.4995, 0.005013), (-0.3859, -0.497, 0.0006716), (-0.386, -0.4988, 0.002507), (-0.4909, -0.4237, 0.0), (-0.4962, -0.425, 0.005013), (-0.4936, -0.4243, 0.0006716), (-0.4955, -0.4248, 0.002507), (-0.4801, -0.4467, 0.0), (-0.4848, -0.4493, 0.005013), (-0.4825, -0.448, 0.0006716), (-0.4842, -0.4489, 0.002507), (-0.4629, -0.4664, 0.0), (-0.4667, -0.4701, 0.005013), (-0.4648, -0.4683, 0.0006716), (-0.4662, -0.4696, 0.002507), (-0.4404, -0.4816, 0.0), (-0.4431, -0.486, 0.005013), (-0.4418, -0.4838, 0.0006716), (-0.4427, -0.4855, 0.002507), (-0.4142, -0.4912, 0.0), (-0.4156, -0.4961, 0.005013), (-0.4149, -0.4936, 0.0006716), (-0.4154, -0.4954, 0.002507), (-0.5001, 1.118e-08, 0.05013), (-0.3263, 0.0, 0.4662), (-0.3291, 0.0, 0.4656), (-0.3318, 0.0, 0.4638), (-0.3336, 0.0, 0.4614), (-0.4946, 1.118e-08, 0.0), (-0.4974, 1.118e-08, 0.0006716), (-0.4994, 1.118e-08, 0.002507), (-0.5001, 1.118e-08, 0.005013), (-0.1437, 0.0, 0.4662), (-0.2375, 0.0, 0.4662), (-0.1875, 1.118e-08, 0.0), (-0.3438, 1.118e-08, 0.0), (4.768e-07, -0.4995, 0.05013), (4.768e-07, -0.4303, 0.4614), (4.768e-07, -0.4245, 0.4662), (4.768e-07, -0.4292, 0.4638), (4.768e-07, -0.4271, 0.4656), (4.768e-07, -0.4945, 0.0), (4.768e-07, -0.4995, 0.005013), (4.768e-07, -0.497, 0.0006716), (4.768e-07, -0.4988, 0.002507), (4.768e-07, 0.0, 0.4662), (4.768e-07, 1.118e-08, 0.0)], [(104, 103)], [(78, 58, 2, 4), (14, 91, 82, 21, 41, 37, 33, 29, 25, 17), (3, 8, 42, 22), (2, 58, 50, 1), (0, 46, 100, 94), (1, 50, 46, 0), (49, 57, 77, 73, 69, 65, 61, 53, 86, 93), (1, 13, 18, 2), (94, 95, 9, 0), (0, 9, 13, 1), (5, 4, 26, 30), (8, 7, 38, 42), (7, 6, 34, 38), (6, 5, 30, 34), (4, 2, 18, 26), (54, 62, 8, 3), (81, 89, 54, 3), (66, 70, 6, 7), (70, 74, 5, 6), (74, 78, 4, 5), (62, 66, 7, 8), (95, 97, 11, 9), (97, 98, 12, 11), (98, 96, 10, 12), (9, 11, 15, 13), (11, 12, 16, 15), (12, 10, 14, 16), (21, 23, 43, 41), (23, 24, 44, 43), (24, 22, 42, 44), (41, 43, 39, 37), (43, 44, 40, 39), (44, 42, 38, 40), (37, 39, 35, 33), (39, 40, 36, 35), (40, 38, 34, 36), (33, 35, 31, 29), (35, 36, 32, 31), (36, 34, 30, 32), (29, 31, 27, 25), (31, 32, 28, 27), (32, 30, 26, 28), (25, 27, 19, 17), (27, 28, 20, 19), (28, 26, 18, 20), (82, 83, 23, 21), (83, 84, 24, 23), (84, 85, 22, 24), (17, 19, 16, 14), (19, 20, 15, 16), (20, 18, 13, 15), (99, 101, 47, 45), (101, 102, 48, 47), (102, 100, 46, 48), (45, 47, 51, 49), (47, 48, 52, 51), (48, 46, 50, 52), (61, 63, 55, 53), (63, 64, 56, 55), (64, 62, 54, 56), (65, 67, 63, 61), (67, 68, 64, 63), (68, 66, 62, 64), (69, 71, 67, 65), (71, 72, 68, 67), (72, 70, 66, 68), (73, 75, 71, 69), (75, 76, 72, 71), (76, 74, 70, 72), (77, 79, 75, 73), (79, 80, 76, 75), (80, 78, 74, 76), (57, 59, 79, 77), (59, 60, 80, 79), (60, 58, 78, 80), (49, 51, 59, 57), (51, 52, 60, 59), (52, 50, 58, 60), (56, 54, 89, 88), (55, 56, 88, 87), (53, 55, 87, 86), (3, 22, 85, 81), (10, 90, 91, 14), (96, 103, 90, 10), (99, 45, 92, 104), (45, 49, 93, 92)])
_k = {(0, 94): 1.0, (0, 1): 1.0, (3, 8): 1.0, (7, 8): 1.0, (6, 7): 1.0, (5, 6): 1.0, (4, 5): 1.0, (2, 4): 1.0, (1, 2): 1.0, (95, 97): 1.0, (97, 98): 1.0, (96, 98): 1.0, (94, 95): 1.0, (99, 101): 1.0, (101, 102): 1.0, (100, 102): 1.0, (94, 100): 1.0, (99, 104): 1.0, (3, 81): 1.0, (88, 89): 1.0, (87, 88): 1.0, (86, 87): 1.0, (84, 85): 1.0, (83, 84): 1.0, (82, 83): 1.0, (81, 89): 1.0, (81, 85): 1.0, (96, 103): 1.0, (90, 91): 1.0, (90, 103): 1.0, (82, 91): 1.0, (92, 104): 1.0, (92, 93): 1.0, (86, 93): 1.0, (103, 104): 1.0}
me_plane_007.attributes.new('crease_edge', 'FLOAT', 'EDGE').data.foreach_set('value', [_k.get((min(e.vertices), max(e.vertices)), 0.0) for e in me_plane_007.edges])
me_plane_007.use_remesh_preserve_volume = False
me_plane_007.use_remesh_preserve_attributes = False
me_plane_007.use_mirror_vertex_groups = False
me_plane_007.update()
me_plane_005 = bpy.data.meshes.new('Plane.005')
me_plane_005.from_pydata([(0.3438, 0.5005, 0.05013), (0.1875, 0.5005, 0.05013), (0.0, 0.5005, 0.05013), (0.5001, 0.3958, 0.05013), (0.3869, 0.5005, 0.05013), (0.4962, 0.4229, 0.05013), (0.4849, 0.4482, 0.05013), (0.4669, 0.4698, 0.05013), (0.4435, 0.4865, 0.05013), (0.4162, 0.4969, 0.05013), (0.2375, 0.2655, 0.4662), (0.239, 0.2728, 0.4619), (0.2378, 0.2683, 0.4657), (0.2384, 0.271, 0.4641), (0.1447, 0.2728, 0.4619), (0.1437, 0.2655, 0.4662), (0.1442, 0.271, 0.4641), (0.1438, 0.2683, 0.4657), (0.0, 0.2729, 0.4619), (0.0, 0.2655, 0.4662), (0.0, 0.271, 0.4641), (0.0, 0.2683, 0.4657), (0.3263, 0.1656, 0.4662), (0.3336, 0.1683, 0.4619), (0.3291, 0.166, 0.4657), (0.3318, 0.167, 0.4641), (0.2375, 0.2705, 0.4662), (0.2397, 0.273, 0.4619), (0.2382, 0.2713, 0.4657), (0.2389, 0.2722, 0.4641), (0.3232, 0.1919, 0.4662), (0.3304, 0.1954, 0.4619), (0.326, 0.1927, 0.4657), (0.3286, 0.194, 0.4641), (0.3142, 0.2161, 0.4662), (0.3211, 0.2207, 0.4619), (0.3168, 0.2175, 0.4657), (0.3193, 0.2191, 0.4641), (0.3, 0.2368, 0.4662), (0.3062, 0.2424, 0.4619), (0.3022, 0.2387, 0.4657), (0.3045, 0.2407, 0.4641), (0.2816, 0.2526, 0.4662), (0.2867, 0.259, 0.4619), (0.2833, 0.2549, 0.4657), (0.2852, 0.2572, 0.4641), (0.2603, 0.2624, 0.4662), (0.2641, 0.2695, 0.4619), (0.2613, 0.265, 0.4657), (0.2627, 0.2676, 0.4641), (0.3438, 0.5005, 0.005013), (0.3438, 0.4955, 0.0), (0.3438, 0.4998, 0.002507), (0.3438, 0.498, 0.0006716), (0.1875, 0.4955, 0.0), (0.1875, 0.5005, 0.005013), (0.1875, 0.498, 0.0006716), (0.1875, 0.4998, 0.002507), (0.0, 0.4955, 0.0), (0.0, 0.5005, 0.005013), (0.0, 0.498, 0.0006716), (0.0, 0.4998, 0.002507), (0.3865, 0.4955, 0.0), (0.3869, 0.5005, 0.005013), (0.3867, 0.498, 0.0006716), (0.3868, 0.4998, 0.002507), (0.4946, 0.3955, 0.0), (0.5001, 0.3958, 0.005013), (0.4974, 0.3957, 0.0006716), (0.4994, 0.3958, 0.002507), (0.4147, 0.4921, 0.0), (0.4162, 0.4969, 0.005013), (0.4154, 0.4945, 0.0006716), (0.416, 0.4963, 0.002507), (0.4407, 0.4821, 0.0), (0.4435, 0.4865, 0.005013), (0.4421, 0.4843, 0.0006716), (0.4431, 0.4859, 0.002507), (0.463, 0.4663, 0.0), (0.4669, 0.4698, 0.005013), (0.465, 0.4681, 0.0006716), (0.4664, 0.4694, 0.002507), (0.4801, 0.4457, 0.0), (0.4849, 0.4482, 0.005013), (0.4825, 0.4469, 0.0006716), (0.4843, 0.4478, 0.002507), (0.4909, 0.4216, 0.0), (0.4962, 0.4229, 0.005013), (0.4936, 0.4223, 0.0006716), (0.4955, 0.4227, 0.002507), (0.5001, -4.843e-08, 0.05013), (0.3263, -4.47e-08, 0.4662), (0.3291, -4.47e-08, 0.4657), (0.3318, -4.47e-08, 0.4641), (0.3336, -4.47e-08, 0.4619), (0.4946, -4.843e-08, 0.0), (0.4974, -4.843e-08, 0.0006716), (0.4994, -4.843e-08, 0.002507), (0.5001, -4.843e-08, 0.005013), (0.0, -4.843e-08, 0.4662), (0.1437, -4.843e-08, 0.4662), (0.2375, -4.843e-08, 0.4662), (0.0, -4.843e-08, 0.0), (0.1875, -4.843e-08, 0.0), (0.3438, -4.843e-08, 0.0)], [], [(1, 2, 18, 14), (2, 1, 55, 59), (103, 54, 51, 104), (102, 58, 54, 103), (4, 0, 11, 27), (1, 0, 50, 55), (99, 100, 15, 19), (100, 101, 10, 15), (0, 1, 14, 11), (0, 4, 63, 50), (5, 31, 23, 3), (90, 3, 23, 94), (6, 35, 31, 5), (9, 47, 43, 8), (8, 43, 39, 7), (7, 39, 35, 6), (4, 27, 47, 9), (8, 75, 71, 9), (5, 87, 83, 6), (6, 83, 79, 7), (7, 79, 75, 8), (3, 67, 87, 5), (9, 71, 63, 4), (11, 14, 16, 13), (13, 16, 17, 12), (12, 17, 15, 10), (14, 18, 20, 16), (16, 20, 21, 17), (17, 21, 19, 15), (26, 46, 48, 28), (28, 48, 49, 29), (29, 49, 47, 27), (46, 42, 44, 48), (48, 44, 45, 49), (49, 45, 43, 47), (42, 38, 40, 44), (44, 40, 41, 45), (45, 41, 39, 43), (38, 34, 36, 40), (40, 36, 37, 41), (41, 37, 35, 39), (34, 30, 32, 36), (36, 32, 33, 37), (37, 33, 31, 35), (30, 22, 24, 32), (32, 24, 25, 33), (33, 25, 23, 31), (10, 26, 28, 12), (12, 28, 29, 13), (13, 29, 27, 11), (51, 54, 56, 53), (53, 56, 57, 52), (52, 57, 55, 50), (54, 58, 60, 56), (56, 60, 61, 57), (57, 61, 59, 55), (66, 86, 88, 68), (68, 88, 89, 69), (69, 89, 87, 67), (86, 82, 84, 88), (88, 84, 85, 89), (89, 85, 83, 87), (82, 78, 80, 84), (84, 80, 81, 85), (85, 81, 79, 83), (78, 74, 76, 80), (80, 76, 77, 81), (81, 77, 75, 79), (74, 70, 72, 76), (76, 72, 73, 77), (77, 73, 71, 75), (70, 62, 64, 72), (72, 64, 65, 73), (73, 65, 63, 71), (95, 66, 68, 96), (96, 68, 69, 97), (97, 69, 67, 98), (62, 51, 53, 64), (64, 53, 52, 65), (65, 52, 50, 63), (25, 93, 94, 23), (24, 92, 93, 25), (22, 91, 92, 24), (3, 90, 98, 67), (91, 22, 30, 34, 38, 42, 46, 26, 10, 101), (104, 51, 62, 70, 74, 78, 82, 86, 66, 95)])
_k = {(18, 20): 1.0, (20, 21): 1.0, (19, 21): 1.0, (19, 99): 1.0, (2, 18): 1.0, (58, 60): 1.0, (60, 61): 1.0, (59, 61): 1.0, (2, 59): 1.0, (58, 102): 1.0, (0, 1): 1.0, (1, 2): 1.0, (4, 9): 1.0, (8, 9): 1.0, (7, 8): 1.0, (6, 7): 1.0, (5, 6): 1.0, (3, 5): 1.0, (3, 90): 1.0, (0, 4): 1.0, (97, 98): 1.0, (96, 97): 1.0, (95, 96): 1.0, (93, 94): 1.0, (92, 93): 1.0, (91, 92): 1.0, (90, 98): 1.0, (90, 94): 1.0, (100, 101): 1.0, (99, 100): 1.0, (91, 101): 1.0, (102, 103): 1.0, (103, 104): 1.0, (95, 104): 1.0}
me_plane_005.attributes.new('crease_edge', 'FLOAT', 'EDGE').data.foreach_set('value', [_k.get((min(e.vertices), max(e.vertices)), 0.0) for e in me_plane_005.edges])
me_plane_005.use_remesh_preserve_volume = False
me_plane_005.use_remesh_preserve_attributes = False
me_plane_005.use_mirror_vertex_groups = False
me_plane_005.update()
me_plane_004 = bpy.data.meshes.new('Plane.004')
me_plane_004.from_pydata([(0.3438, 0.25, 0.0), (0.1875, 0.25, 0.0), (0.0, 0.25, 0.0), (0.2375, 0.25, 0.4662), (0.1437, 0.25, 0.4662), (0.0, 0.25, 0.4662), (0.5001, 0.25, 0.005013), (0.4994, 0.25, 0.002507), (0.4974, 0.25, 0.0006716), (0.4946, 0.25, 0.0), (0.3336, 0.25, 0.4614), (0.3318, 0.25, 0.4638), (0.3291, 0.25, 0.4656), (0.3263, 0.25, 0.4662), (0.5001, 0.25, 0.05013), (0.5001, -0.25, 0.05013), (0.3263, -0.25, 0.4662), (0.3291, -0.25, 0.4656), (0.3318, -0.25, 0.4638), (0.3336, -0.25, 0.4614), (0.4946, -0.25, 0.0), (0.4974, -0.25, 0.0006716), (0.4994, -0.25, 0.002507), (0.5001, -0.25, 0.005013), (0.0, -0.25, 0.4662), (0.1437, -0.25, 0.4662), (0.2375, -0.25, 0.4662), (0.0, -0.25, 0.0), (0.1875, -0.25, 0.0), (0.3438, -0.25, 0.0)], [], [(22, 21, 8, 7), (26, 16, 13, 3), (24, 25, 4, 5), (27, 24, 5, 2), (21, 20, 9, 8), (28, 27, 2, 1), (19, 10, 11, 18), (29, 28, 1, 0), (29, 0, 9, 20), (18, 11, 12, 17), (19, 15, 14, 10), (25, 26, 3, 4), (17, 12, 13, 16), (23, 6, 14, 15), (23, 22, 7, 6)])
_k = {(5, 24): 1.0, (24, 27): 1.0, (7, 8): 1.0, (6, 7): 1.0, (2, 5): 1.0, (3, 4): 1.0, (10, 14): 1.0, (11, 12): 1.0, (10, 11): 1.0, (8, 9): 1.0, (6, 14): 1.0, (12, 13): 1.0, (1, 2): 1.0, (3, 13): 1.0, (4, 5): 1.0, (0, 9): 1.0, (0, 1): 1.0, (14, 15): 1.0, (2, 27): 1.0, (22, 23): 1.0, (21, 22): 1.0, (20, 21): 1.0, (18, 19): 1.0, (17, 18): 1.0, (16, 17): 1.0, (15, 23): 1.0, (15, 19): 1.0, (25, 26): 1.0, (24, 25): 1.0, (16, 26): 1.0, (27, 28): 1.0, (28, 29): 1.0, (20, 29): 1.0}
me_plane_004.attributes.new('crease_edge', 'FLOAT', 'EDGE').data.foreach_set('value', [_k.get((min(e.vertices), max(e.vertices)), 0.0) for e in me_plane_004.edges])
me_plane_004.use_remesh_preserve_volume = False
me_plane_004.use_remesh_preserve_attributes = False
me_plane_004.use_mirror_vertex_groups = False
me_plane_004.update()
me_plane_003 = bpy.data.meshes.new('Plane.003')
me_plane_003.from_pydata([(-0.25, 0.5005, 0.05013), (-0.25, 0.2729, 0.4619), (-0.25, 0.2655, 0.4662), (-0.25, 0.271, 0.4641), (-0.25, 0.2683, 0.4657), (-0.25, 0.4955, 0.0), (-0.25, 0.5005, 0.005013), (-0.25, 0.498, 0.0006716), (-0.25, 0.4998, 0.002507), (-0.25, 1.118e-08, 0.4662), (-0.25, 1.118e-08, 0.0), (0.25, 0.5005, 0.05013), (0.25, 0.2729, 0.4619), (0.25, 0.2655, 0.4662), (0.25, 0.271, 0.4641), (0.25, 0.2683, 0.4657), (0.25, 0.4955, 0.0), (0.25, 0.5005, 0.005013), (0.25, 0.498, 0.0006716), (0.25, 0.4998, 0.002507), (0.25, 1.118e-08, 0.4662), (0.25, 1.118e-08, 0.0)], [], [(10, 21, 20, 9), (6, 17, 19, 8), (1, 12, 11, 0), (0, 11, 17, 6), (3, 14, 12, 1), (4, 15, 14, 3), (5, 16, 21, 10), (7, 18, 16, 5), (2, 13, 15, 4), (8, 19, 18, 7), (9, 20, 13, 2)])
_k = {(1, 3): 1.0, (3, 4): 1.0, (2, 4): 1.0, (2, 9): 1.0, (0, 1): 1.0, (5, 7): 1.0, (7, 8): 1.0, (6, 8): 1.0, (0, 6): 1.0, (5, 10): 1.0, (20, 21): 1.0, (12, 14): 1.0, (14, 15): 1.0, (13, 15): 1.0, (13, 20): 1.0, (11, 12): 1.0, (16, 18): 1.0, (18, 19): 1.0, (17, 19): 1.0, (11, 17): 1.0, (16, 21): 1.0, (9, 10): 1.0, (0, 11): 1.0, (10, 21): 1.0, (9, 20): 1.0}
me_plane_003.attributes.new('crease_edge', 'FLOAT', 'EDGE').data.foreach_set('value', [_k.get((min(e.vertices), max(e.vertices)), 0.0) for e in me_plane_003.edges])
me_plane_003.use_remesh_preserve_volume = False
me_plane_003.use_remesh_preserve_attributes = False
me_plane_003.use_mirror_vertex_groups = False
me_plane_003.update()
me_plane_001 = bpy.data.meshes.new('Plane.001')
me_plane_001.from_pydata([(-0.25, -0.4995, 0.05013), (-0.25, -0.4303, 0.4614), (-0.25, -0.4245, 0.4662), (-0.25, -0.4292, 0.4638), (-0.25, -0.4271, 0.4656), (-0.25, -0.4945, 0.0), (-0.25, -0.4995, 0.005013), (-0.25, -0.497, 0.0006716), (-0.25, -0.4988, 0.002507), (-0.25, 0.0, 0.4662), (-0.25, 0.0, 0.0), (0.25, -0.4995, 0.05013), (0.25, -0.4303, 0.4614), (0.25, -0.4245, 0.4662), (0.25, -0.4292, 0.4638), (0.25, -0.4271, 0.4656), (0.25, -0.4945, 0.0), (0.25, -0.4995, 0.005013), (0.25, -0.497, 0.0006716), (0.25, -0.4988, 0.002507), (0.25, 0.0, 0.4662), (0.25, 0.0, 0.0)], [], [(10, 21, 20, 9), (0, 11, 12, 1), (1, 12, 14, 3), (6, 17, 11, 0), (3, 14, 15, 4), (10, 21, 16, 5), (5, 16, 18, 7), (4, 15, 13, 2), (7, 18, 19, 8), (2, 13, 20, 9), (8, 19, 17, 6)])
_k = {(1, 3): 1.0, (3, 4): 1.0, (2, 4): 1.0, (0, 1): 1.0, (5, 7): 1.0, (7, 8): 1.0, (6, 8): 1.0, (0, 6): 1.0, (5, 10): 1.0, (2, 9): 1.0, (20, 21): 1.0, (12, 14): 1.0, (14, 15): 1.0, (13, 15): 1.0, (11, 12): 1.0, (16, 18): 1.0, (18, 19): 1.0, (17, 19): 1.0, (11, 17): 1.0, (16, 21): 1.0, (13, 20): 1.0, (9, 10): 1.0, (0, 11): 1.0, (10, 21): 1.0, (9, 20): 1.0}
me_plane_001.attributes.new('crease_edge', 'FLOAT', 'EDGE').data.foreach_set('value', [_k.get((min(e.vertices), max(e.vertices)), 0.0) for e in me_plane_001.edges])
me_plane_001.use_remesh_preserve_volume = False
me_plane_001.use_remesh_preserve_attributes = False
me_plane_001.use_mirror_vertex_groups = False
me_plane_001.update()
me_plane_000 = bpy.data.meshes.new('Plane.000')
me_plane_000.from_pydata([(-0.25, -0.25, 0.0), (0.25, -0.25, 0.0), (-0.25, 0.25, 0.0), (0.25, 0.25, 0.0), (-0.25, -0.25, 0.466), (0.25, -0.25, 0.466), (-0.25, 0.25, 0.466), (0.25, 0.25, 0.466)], [], [(0, 2, 3, 1), (4, 5, 7, 6)])
_k = {(0, 2): 1.0, (0, 1): 1.0, (1, 3): 1.0, (2, 3): 1.0, (4, 6): 1.0, (4, 5): 1.0, (5, 7): 1.0, (6, 7): 1.0}
me_plane_000.attributes.new('crease_edge', 'FLOAT', 'EDGE').data.foreach_set('value', [_k.get((min(e.vertices), max(e.vertices)), 0.0) for e in me_plane_000.edges])
me_plane_000.use_remesh_preserve_volume = False
me_plane_000.use_remesh_preserve_attributes = False
me_plane_000.use_mirror_vertex_groups = False
me_plane_000.update()
me_plane_038 = bpy.data.meshes.new('Plane.038')
me_plane_038.from_pydata([(-0.25, -0.25, 0.0), (0.25, -0.25, 0.0), (-0.25, 0.25, 0.0), (0.25, 0.25, 0.0), (-0.25, -0.25, 0.466), (0.25, -0.25, 0.466), (-0.25, 0.25, 0.466), (0.25, 0.25, 0.466)], [], [(0, 2, 3, 1), (4, 5, 7, 6)])
_k = {(0, 2): 1.0, (0, 1): 1.0, (1, 3): 1.0, (2, 3): 1.0, (4, 6): 1.0, (4, 5): 1.0, (5, 7): 1.0, (6, 7): 1.0}
me_plane_038.attributes.new('crease_edge', 'FLOAT', 'EDGE').data.foreach_set('value', [_k.get((min(e.vertices), max(e.vertices)), 0.0) for e in me_plane_038.edges])
me_plane_038.use_remesh_preserve_volume = False
me_plane_038.use_remesh_preserve_attributes = False
me_plane_038.use_mirror_vertex_groups = False
me_plane_038.update()
me_plane_037 = bpy.data.meshes.new('Plane.037')
me_plane_037.from_pydata([(-0.25, -0.4995, 0.05013), (-0.25, -0.4303, 0.4614), (-0.25, -0.4245, 0.4662), (-0.25, -0.4292, 0.4638), (-0.25, -0.4271, 0.4656), (-0.25, -0.4945, 0.0), (-0.25, -0.4995, 0.005013), (-0.25, -0.497, 0.0006716), (-0.25, -0.4988, 0.002507), (-0.25, 0.0, 0.4662), (-0.25, 0.0, 0.0), (0.25, -0.4995, 0.05013), (0.25, -0.4303, 0.4614), (0.25, -0.4245, 0.4662), (0.25, -0.4292, 0.4638), (0.25, -0.4271, 0.4656), (0.25, -0.4945, 0.0), (0.25, -0.4995, 0.005013), (0.25, -0.497, 0.0006716), (0.25, -0.4988, 0.002507), (0.25, 0.0, 0.4662), (0.25, 0.0, 0.0)], [], [(10, 21, 20, 9), (0, 11, 12, 1), (1, 12, 14, 3), (6, 17, 11, 0), (3, 14, 15, 4), (10, 21, 16, 5), (5, 16, 18, 7), (4, 15, 13, 2), (7, 18, 19, 8), (2, 13, 20, 9), (8, 19, 17, 6)])
_k = {(1, 3): 1.0, (3, 4): 1.0, (2, 4): 1.0, (0, 1): 1.0, (5, 7): 1.0, (7, 8): 1.0, (6, 8): 1.0, (0, 6): 1.0, (5, 10): 1.0, (2, 9): 1.0, (20, 21): 1.0, (12, 14): 1.0, (14, 15): 1.0, (13, 15): 1.0, (11, 12): 1.0, (16, 18): 1.0, (18, 19): 1.0, (17, 19): 1.0, (11, 17): 1.0, (16, 21): 1.0, (13, 20): 1.0, (9, 10): 1.0, (0, 11): 1.0, (10, 21): 1.0, (9, 20): 1.0}
me_plane_037.attributes.new('crease_edge', 'FLOAT', 'EDGE').data.foreach_set('value', [_k.get((min(e.vertices), max(e.vertices)), 0.0) for e in me_plane_037.edges])
me_plane_037.use_remesh_preserve_volume = False
me_plane_037.use_remesh_preserve_attributes = False
me_plane_037.use_mirror_vertex_groups = False
me_plane_037.update()
me_plane_035 = bpy.data.meshes.new('Plane.035')
me_plane_035.from_pydata([(-0.5001, -0.25, 0.05013), (-0.3263, -0.25, 0.5003), (-0.3291, -0.25, 0.5001), (-0.3318, -0.25, 0.4987), (-0.3336, -0.25, 0.4964), (-0.4946, -0.25, 0.0), (-0.4974, -0.25, 0.0006716), (-0.4994, -0.25, 0.002507), (-0.5001, -0.25, 0.005013), (-0.1437, -0.25, 0.4712), (-0.2375, -0.25, 0.4813), (-0.1875, -0.25, 0.0), (-0.3438, -0.25, 0.0), (0.0, 0.25, 0.0), (0.0, 0.25, 0.4662), (-0.3438, 0.25, 0.0), (-0.1875, 0.25, 0.0), (-0.2375, 0.25, 0.4813), (-0.1437, 0.25, 0.4712), (-0.5001, 0.25, 0.005013), (-0.4994, 0.25, 0.002507), (-0.4974, 0.25, 0.0006716), (-0.4946, 0.25, 0.0), (-0.3336, 0.25, 0.4964), (-0.3318, 0.25, 0.4987), (-0.3291, 0.25, 0.5001), (-0.3263, 0.25, 0.5003), (-0.5001, 0.25, 0.05013), (0.0, -0.25, 0.4662), (0.0, -0.25, 0.0)], [], [(8, 19, 20, 7), (10, 17, 26, 1), (28, 14, 18, 9), (29, 13, 14, 28), (12, 5, 22, 15), (8, 0, 27, 19), (6, 21, 22, 5), (4, 3, 24, 23), (11, 16, 13, 29), (3, 2, 25, 24), (2, 1, 26, 25), (12, 15, 16, 11), (9, 18, 17, 10), (4, 23, 27, 0), (7, 20, 21, 6)])
_k = {(14, 28): 1.0, (7, 8): 1.0, (6, 7): 1.0, (5, 6): 1.0, (3, 4): 1.0, (2, 3): 1.0, (1, 2): 1.0, (0, 8): 1.0, (0, 4): 1.0, (9, 10): 1.0, (9, 28): 1.0, (1, 10): 1.0, (11, 29): 1.0, (11, 12): 1.0, (5, 12): 1.0, (28, 29): 1.0, (21, 22): 1.0, (19, 20): 1.0, (20, 21): 1.0, (14, 18): 1.0, (17, 18): 1.0, (25, 26): 1.0, (24, 25): 1.0, (23, 24): 1.0, (23, 27): 1.0, (19, 27): 1.0, (15, 16): 1.0, (13, 16): 1.0, (17, 26): 1.0, (13, 14): 1.0, (15, 22): 1.0, (0, 27): 1.0, (13, 29): 1.0}
me_plane_035.attributes.new('crease_edge', 'FLOAT', 'EDGE').data.foreach_set('value', [_k.get((min(e.vertices), max(e.vertices)), 0.0) for e in me_plane_035.edges])
me_plane_035.use_remesh_preserve_volume = False
me_plane_035.use_remesh_preserve_attributes = False
me_plane_035.use_mirror_vertex_groups = False
me_plane_035.update()
me_plane_034 = bpy.data.meshes.new('Plane.034')
me_plane_034.from_pydata([(-0.25, 0.5005, 0.05013), (-0.25, 0.2729, 0.4619), (-0.25, 0.2655, 0.4662), (-0.25, 0.271, 0.4641), (-0.25, 0.2683, 0.4657), (-0.25, 0.4955, 0.0), (-0.25, 0.5005, 0.005013), (-0.25, 0.498, 0.0006716), (-0.25, 0.4998, 0.002507), (-0.25, 1.118e-08, 0.4662), (-0.25, 1.118e-08, 0.0), (0.25, 0.5005, 0.05013), (0.25, 0.2729, 0.4619), (0.25, 0.2655, 0.4662), (0.25, 0.271, 0.4641), (0.25, 0.2683, 0.4657), (0.25, 0.4955, 0.0), (0.25, 0.5005, 0.005013), (0.25, 0.498, 0.0006716), (0.25, 0.4998, 0.002507), (0.25, 1.118e-08, 0.4662), (0.25, 1.118e-08, 0.0)], [], [(10, 21, 20, 9), (6, 17, 19, 8), (1, 12, 11, 0), (0, 11, 17, 6), (3, 14, 12, 1), (4, 15, 14, 3), (5, 16, 21, 10), (7, 18, 16, 5), (2, 13, 15, 4), (8, 19, 18, 7), (9, 20, 13, 2)])
_k = {(1, 3): 1.0, (3, 4): 1.0, (2, 4): 1.0, (2, 9): 1.0, (0, 1): 1.0, (5, 7): 1.0, (7, 8): 1.0, (6, 8): 1.0, (0, 6): 1.0, (5, 10): 1.0, (20, 21): 1.0, (12, 14): 1.0, (14, 15): 1.0, (13, 15): 1.0, (13, 20): 1.0, (11, 12): 1.0, (16, 18): 1.0, (18, 19): 1.0, (17, 19): 1.0, (11, 17): 1.0, (16, 21): 1.0, (9, 10): 1.0, (0, 11): 1.0, (10, 21): 1.0, (9, 20): 1.0}
me_plane_034.attributes.new('crease_edge', 'FLOAT', 'EDGE').data.foreach_set('value', [_k.get((min(e.vertices), max(e.vertices)), 0.0) for e in me_plane_034.edges])
me_plane_034.use_remesh_preserve_volume = False
me_plane_034.use_remesh_preserve_attributes = False
me_plane_034.use_mirror_vertex_groups = False
me_plane_034.update()
me_plane_033 = bpy.data.meshes.new('Plane.033')
me_plane_033.from_pydata([(0.3438, 0.25, 0.0), (0.1875, 0.25, 0.0), (0.0, 0.25, 0.0), (0.2375, 0.25, 0.4813), (0.1437, 0.25, 0.4712), (0.0, 0.25, 0.4662), (0.5001, 0.25, 0.005013), (0.4994, 0.25, 0.002507), (0.4974, 0.25, 0.0006716), (0.4946, 0.25, 0.0), (0.3336, 0.25, 0.4964), (0.3318, 0.25, 0.4987), (0.3291, 0.25, 0.5001), (0.3263, 0.25, 0.5003), (0.5001, 0.25, 0.05013), (0.5001, -0.25, 0.05013), (0.3263, -0.25, 0.5003), (0.3291, -0.25, 0.5001), (0.3318, -0.25, 0.4987), (0.3336, -0.25, 0.4964), (0.4946, -0.25, 0.0), (0.4974, -0.25, 0.0006716), (0.4994, -0.25, 0.002507), (0.5001, -0.25, 0.005013), (0.0, -0.25, 0.4662), (0.1437, -0.25, 0.4712), (0.2375, -0.25, 0.4813), (0.0, -0.25, 0.0), (0.1875, -0.25, 0.0), (0.3438, -0.25, 0.0)], [], [(22, 21, 8, 7), (26, 16, 13, 3), (24, 25, 4, 5), (27, 24, 5, 2), (21, 20, 9, 8), (28, 27, 2, 1), (19, 10, 11, 18), (29, 28, 1, 0), (29, 0, 9, 20), (18, 11, 12, 17), (19, 15, 14, 10), (25, 26, 3, 4), (17, 12, 13, 16), (23, 6, 14, 15), (23, 22, 7, 6)])
_k = {(5, 24): 1.0, (24, 27): 1.0, (7, 8): 1.0, (6, 7): 1.0, (2, 5): 1.0, (3, 4): 1.0, (10, 14): 1.0, (11, 12): 1.0, (10, 11): 1.0, (8, 9): 1.0, (6, 14): 1.0, (12, 13): 1.0, (1, 2): 1.0, (3, 13): 1.0, (4, 5): 1.0, (0, 9): 1.0, (0, 1): 1.0, (14, 15): 1.0, (2, 27): 1.0, (22, 23): 1.0, (21, 22): 1.0, (20, 21): 1.0, (18, 19): 1.0, (17, 18): 1.0, (16, 17): 1.0, (15, 23): 1.0, (15, 19): 1.0, (25, 26): 1.0, (24, 25): 1.0, (16, 26): 1.0, (27, 28): 1.0, (28, 29): 1.0, (20, 29): 1.0}
me_plane_033.attributes.new('crease_edge', 'FLOAT', 'EDGE').data.foreach_set('value', [_k.get((min(e.vertices), max(e.vertices)), 0.0) for e in me_plane_033.edges])
me_plane_033.use_remesh_preserve_volume = False
me_plane_033.use_remesh_preserve_attributes = False
me_plane_033.use_mirror_vertex_groups = False
me_plane_033.update()
me_plane_032 = bpy.data.meshes.new('Plane.032')
me_plane_032.from_pydata([(0.3438, 0.5005, 0.05013), (0.1875, 0.5005, 0.05013), (0.0, 0.5005, 0.05013), (0.5001, 0.3958, 0.05013), (0.3869, 0.5005, 0.05013), (0.4962, 0.4229, 0.05013), (0.4849, 0.4482, 0.05013), (0.4669, 0.4698, 0.05013), (0.4435, 0.4865, 0.05013), (0.4162, 0.4969, 0.05013), (0.2375, 0.2655, 0.4813), (0.239, 0.2728, 0.477), (0.2378, 0.2683, 0.4807), (0.2384, 0.271, 0.4792), (0.1447, 0.2728, 0.467), (0.1437, 0.2655, 0.4712), (0.1442, 0.271, 0.4691), (0.1438, 0.2683, 0.4707), (0.0, 0.2729, 0.4619), (0.0, 0.2655, 0.4662), (0.0, 0.271, 0.4641), (0.0, 0.2683, 0.4657), (0.3263, 0.1656, 0.5003), (0.3336, 0.1683, 0.4964), (0.3291, 0.166, 0.5001), (0.3318, 0.167, 0.4987), (0.2375, 0.2705, 0.4813), (0.2397, 0.273, 0.4766), (0.2382, 0.2713, 0.4797), (0.2389, 0.2722, 0.4781), (0.3232, 0.1919, 0.4996), (0.3304, 0.1954, 0.4958), (0.326, 0.1927, 0.4995), (0.3286, 0.194, 0.4981), (0.3142, 0.2161, 0.4977), (0.3211, 0.2207, 0.4938), (0.3168, 0.2175, 0.4975), (0.3193, 0.2191, 0.4961), (0.3, 0.2368, 0.4946), (0.3062, 0.2424, 0.4906), (0.3022, 0.2387, 0.4944), (0.3045, 0.2407, 0.4929), (0.2816, 0.2526, 0.4907), (0.2867, 0.259, 0.4864), (0.2833, 0.2549, 0.4903), (0.2852, 0.2572, 0.4888), (0.2603, 0.2624, 0.4861), (0.2641, 0.2695, 0.4816), (0.2613, 0.265, 0.4856), (0.2627, 0.2676, 0.484), (0.3438, 0.5005, 0.005013), (0.3438, 0.4955, 0.0), (0.3438, 0.4998, 0.002507), (0.3438, 0.498, 0.0006716), (0.1875, 0.4955, 0.0), (0.1875, 0.5005, 0.005013), (0.1875, 0.498, 0.0006716), (0.1875, 0.4998, 0.002507), (0.0, 0.4955, 0.0), (0.0, 0.5005, 0.005013), (0.0, 0.498, 0.0006716), (0.0, 0.4998, 0.002507), (0.3865, 0.4955, 0.0), (0.3869, 0.5005, 0.005013), (0.3867, 0.498, 0.0006716), (0.3868, 0.4998, 0.002507), (0.4946, 0.3955, 0.0), (0.5001, 0.3958, 0.005013), (0.4974, 0.3957, 0.0006716), (0.4994, 0.3958, 0.002507), (0.4147, 0.4921, 0.0), (0.4162, 0.4969, 0.005013), (0.4154, 0.4945, 0.0006716), (0.416, 0.4963, 0.002507), (0.4407, 0.4821, 0.0), (0.4435, 0.4865, 0.005013), (0.4421, 0.4843, 0.0006716), (0.4431, 0.4859, 0.002507), (0.463, 0.4663, 0.0), (0.4669, 0.4698, 0.005013), (0.465, 0.4681, 0.0006716), (0.4664, 0.4694, 0.002507), (0.4801, 0.4457, 0.0), (0.4849, 0.4482, 0.005013), (0.4825, 0.4469, 0.0006716), (0.4843, 0.4478, 0.002507), (0.4909, 0.4216, 0.0), (0.4962, 0.4229, 0.005013), (0.4936, 0.4223, 0.0006716), (0.4955, 0.4227, 0.002507), (0.5001, -4.843e-08, 0.05013), (0.3263, -4.843e-08, 0.5003), (0.3291, -4.843e-08, 0.5001), (0.3318, -4.843e-08, 0.4987), (0.3336, -4.843e-08, 0.4964), (0.4946, -4.843e-08, 0.0), (0.4974, -4.843e-08, 0.0006716), (0.4994, -4.843e-08, 0.002507), (0.5001, -4.843e-08, 0.005013), (0.0, -4.843e-08, 0.4662), (0.1437, -4.843e-08, 0.4712), (0.2375, -4.843e-08, 0.4813), (0.0, -4.843e-08, 0.0), (0.1875, -4.843e-08, 0.0), (0.3438, -4.843e-08, 0.0)], [], [(1, 2, 18, 14), (2, 1, 55, 59), (103, 54, 51, 104), (102, 58, 54, 103), (4, 0, 11, 27), (1, 0, 50, 55), (99, 100, 15, 19), (100, 101, 10, 15), (0, 1, 14, 11), (0, 4, 63, 50), (5, 31, 23, 3), (90, 3, 23, 94), (6, 35, 31, 5), (9, 47, 43, 8), (8, 43, 39, 7), (7, 39, 35, 6), (4, 27, 47, 9), (8, 75, 71, 9), (5, 87, 83, 6), (6, 83, 79, 7), (7, 79, 75, 8), (3, 67, 87, 5), (9, 71, 63, 4), (11, 14, 16, 13), (13, 16, 17, 12), (12, 17, 15, 10), (14, 18, 20, 16), (16, 20, 21, 17), (17, 21, 19, 15), (26, 46, 48, 28), (28, 48, 49, 29), (29, 49, 47, 27), (46, 42, 44, 48), (48, 44, 45, 49), (49, 45, 43, 47), (42, 38, 40, 44), (44, 40, 41, 45), (45, 41, 39, 43), (38, 34, 36, 40), (40, 36, 37, 41), (41, 37, 35, 39), (34, 30, 32, 36), (36, 32, 33, 37), (37, 33, 31, 35), (30, 22, 24, 32), (32, 24, 25, 33), (33, 25, 23, 31), (10, 26, 28, 12), (12, 28, 29, 13), (13, 29, 27, 11), (51, 54, 56, 53), (53, 56, 57, 52), (52, 57, 55, 50), (54, 58, 60, 56), (56, 60, 61, 57), (57, 61, 59, 55), (66, 86, 88, 68), (68, 88, 89, 69), (69, 89, 87, 67), (86, 82, 84, 88), (88, 84, 85, 89), (89, 85, 83, 87), (82, 78, 80, 84), (84, 80, 81, 85), (85, 81, 79, 83), (78, 74, 76, 80), (80, 76, 77, 81), (81, 77, 75, 79), (74, 70, 72, 76), (76, 72, 73, 77), (77, 73, 71, 75), (70, 62, 64, 72), (72, 64, 65, 73), (73, 65, 63, 71), (95, 66, 68, 96), (96, 68, 69, 97), (97, 69, 67, 98), (62, 51, 53, 64), (64, 53, 52, 65), (65, 52, 50, 63), (25, 93, 94, 23), (24, 92, 93, 25), (22, 91, 92, 24), (3, 90, 98, 67), (91, 22, 30, 34, 38, 42, 46, 26, 10, 101), (104, 51, 62, 70, 74, 78, 82, 86, 66, 95)])
_k = {(18, 20): 1.0, (20, 21): 1.0, (19, 21): 1.0, (19, 99): 1.0, (2, 18): 1.0, (58, 60): 1.0, (60, 61): 1.0, (59, 61): 1.0, (2, 59): 1.0, (58, 102): 1.0, (0, 1): 1.0, (1, 2): 1.0, (4, 9): 1.0, (8, 9): 1.0, (7, 8): 1.0, (6, 7): 1.0, (5, 6): 1.0, (3, 5): 1.0, (3, 90): 1.0, (0, 4): 1.0, (97, 98): 1.0, (96, 97): 1.0, (95, 96): 1.0, (93, 94): 1.0, (92, 93): 1.0, (91, 92): 1.0, (90, 98): 1.0, (90, 94): 1.0, (100, 101): 1.0, (99, 100): 1.0, (91, 101): 1.0, (102, 103): 1.0, (103, 104): 1.0, (95, 104): 1.0}
me_plane_032.attributes.new('crease_edge', 'FLOAT', 'EDGE').data.foreach_set('value', [_k.get((min(e.vertices), max(e.vertices)), 0.0) for e in me_plane_032.edges])
me_plane_032.use_remesh_preserve_volume = False
me_plane_032.use_remesh_preserve_attributes = False
me_plane_032.use_mirror_vertex_groups = False
me_plane_032.update()
me_plane_031 = bpy.data.meshes.new('Plane.031')
me_plane_031.from_pydata([(-0.3438, 0.5005, 0.05013), (-0.1875, 0.5005, 0.05013), (-0.5001, 0.3958, 0.05013), (-0.3869, 0.5005, 0.05013), (-0.4962, 0.4229, 0.05013), (-0.4849, 0.4482, 0.05013), (-0.4669, 0.4698, 0.05013), (-0.4435, 0.4865, 0.05013), (-0.4162, 0.4969, 0.05013), (-0.2375, 0.2655, 0.4813), (-0.239, 0.2728, 0.477), (-0.2378, 0.2683, 0.4807), (-0.2384, 0.271, 0.4792), (-0.1447, 0.2728, 0.467), (-0.1437, 0.2655, 0.4712), (-0.1442, 0.271, 0.4691), (-0.1438, 0.2683, 0.4707), (-0.3263, 0.1656, 0.5003), (-0.3336, 0.1683, 0.4964), (-0.3291, 0.166, 0.5001), (-0.3318, 0.167, 0.4987), (-0.2375, 0.2705, 0.4813), (-0.2397, 0.273, 0.4766), (-0.2382, 0.2713, 0.4797), (-0.2389, 0.2722, 0.4781), (-0.3232, 0.1919, 0.4996), (-0.3304, 0.1954, 0.4958), (-0.326, 0.1927, 0.4995), (-0.3286, 0.194, 0.4981), (-0.3142, 0.2161, 0.4977), (-0.3211, 0.2207, 0.4938), (-0.3168, 0.2175, 0.4975), (-0.3193, 0.2191, 0.4961), (-0.3, 0.2368, 0.4946), (-0.3062, 0.2424, 0.4906), (-0.3022, 0.2387, 0.4944), (-0.3045, 0.2407, 0.4929), (-0.2816, 0.2526, 0.4907), (-0.2867, 0.259, 0.4864), (-0.2833, 0.2549, 0.4903), (-0.2852, 0.2572, 0.4888), (-0.2603, 0.2624, 0.4861), (-0.2641, 0.2695, 0.4816), (-0.2613, 0.265, 0.4856), (-0.2627, 0.2676, 0.484), (-0.3438, 0.5005, 0.005013), (-0.3438, 0.4955, 0.0), (-0.3438, 0.4998, 0.002507), (-0.3438, 0.498, 0.0006716), (-0.1875, 0.4955, 0.0), (-0.1875, 0.5005, 0.005013), (-0.1875, 0.498, 0.0006716), (-0.1875, 0.4998, 0.002507), (-0.3865, 0.4955, 0.0), (-0.3869, 0.5005, 0.005013), (-0.3867, 0.498, 0.0006716), (-0.3868, 0.4998, 0.002507), (-0.4946, 0.3955, 0.0), (-0.5001, 0.3958, 0.005013), (-0.4974, 0.3957, 0.0006716), (-0.4994, 0.3958, 0.002507), (-0.4147, 0.4921, 0.0), (-0.4162, 0.4969, 0.005013), (-0.4154, 0.4945, 0.0006716), (-0.416, 0.4963, 0.002507), (-0.4407, 0.4821, 0.0), (-0.4435, 0.4865, 0.005013), (-0.4421, 0.4843, 0.0006716), (-0.4431, 0.4859, 0.002507), (-0.463, 0.4663, 0.0), (-0.4669, 0.4698, 0.005013), (-0.465, 0.4681, 0.0006716), (-0.4664, 0.4694, 0.002507), (-0.4801, 0.4457, 0.0), (-0.4849, 0.4482, 0.005013), (-0.4825, 0.4469, 0.0006716), (-0.4843, 0.4478, 0.002507), (-0.4909, 0.4216, 0.0), (-0.4962, 0.4229, 0.005013), (-0.4936, 0.4223, 0.0006716), (-0.4955, 0.4227, 0.002507), (-0.5001, -4.843e-08, 0.05013), (-0.3263, -4.843e-08, 0.5003), (-0.3291, -4.843e-08, 0.5001), (-0.3318, -4.843e-08, 0.4987), (-0.3336, -4.843e-08, 0.4964), (-0.4946, -4.843e-08, 0.0), (-0.4974, -4.843e-08, 0.0006716), (-0.4994, -4.843e-08, 0.002507), (-0.5001, -4.843e-08, 0.005013), (-0.1437, -4.843e-08, 0.4712), (-0.2375, -4.843e-08, 0.4813), (-0.1875, -4.843e-08, 0.0), (-0.3438, -4.843e-08, 0.0), (4.768e-07, 0.5005, 0.05013), (4.768e-07, 0.2729, 0.4619), (4.768e-07, 0.2655, 0.4662), (4.768e-07, 0.271, 0.4641), (4.768e-07, 0.2683, 0.4657), (4.768e-07, 0.4955, 0.0), (4.768e-07, 0.5005, 0.005013), (4.768e-07, 0.498, 0.0006716), (4.768e-07, 0.4998, 0.002507), (4.768e-07, -4.843e-08, 0.4662), (4.768e-07, -4.843e-08, 0.0)], [], [(1, 13, 95, 94), (94, 100, 50, 1), (92, 93, 46, 49), (104, 92, 49, 99), (3, 22, 10, 0), (1, 50, 45, 0), (103, 96, 14, 90), (90, 14, 9, 91), (0, 10, 13, 1), (0, 45, 54, 3), (4, 2, 18, 26), (81, 85, 18, 2), (5, 4, 26, 30), (8, 7, 38, 42), (7, 6, 34, 38), (6, 5, 30, 34), (3, 8, 42, 22), (7, 8, 62, 66), (4, 5, 74, 78), (5, 6, 70, 74), (6, 7, 66, 70), (2, 4, 78, 58), (8, 3, 54, 62), (10, 12, 15, 13), (12, 11, 16, 15), (11, 9, 14, 16), (13, 15, 97, 95), (15, 16, 98, 97), (16, 14, 96, 98), (21, 23, 43, 41), (23, 24, 44, 43), (24, 22, 42, 44), (41, 43, 39, 37), (43, 44, 40, 39), (44, 42, 38, 40), (37, 39, 35, 33), (39, 40, 36, 35), (40, 38, 34, 36), (33, 35, 31, 29), (35, 36, 32, 31), (36, 34, 30, 32), (29, 31, 27, 25), (31, 32, 28, 27), (32, 30, 26, 28), (25, 27, 19, 17), (27, 28, 20, 19), (28, 26, 18, 20), (9, 11, 23, 21), (11, 12, 24, 23), (12, 10, 22, 24), (46, 48, 51, 49), (48, 47, 52, 51), (47, 45, 50, 52), (49, 51, 101, 99), (51, 52, 102, 101), (52, 50, 100, 102), (57, 59, 79, 77), (59, 60, 80, 79), (60, 58, 78, 80), (77, 79, 75, 73), (79, 80, 76, 75), (80, 78, 74, 76), (73, 75, 71, 69), (75, 76, 72, 71), (76, 74, 70, 72), (69, 71, 67, 65), (71, 72, 68, 67), (72, 70, 66, 68), (65, 67, 63, 61), (67, 68, 64, 63), (68, 66, 62, 64), (61, 63, 55, 53), (63, 64, 56, 55), (64, 62, 54, 56), (86, 87, 59, 57), (87, 88, 60, 59), (88, 89, 58, 60), (53, 55, 48, 46), (55, 56, 47, 48), (56, 54, 45, 47), (20, 18, 85, 84), (19, 20, 84, 83), (17, 19, 83, 82), (2, 58, 89, 81), (82, 91, 9, 21, 41, 37, 33, 29, 25, 17), (93, 86, 57, 77, 73, 69, 65, 61, 53, 46), (103, 96, 98, 97, 95, 94, 100, 102, 101, 99, 104)])
_k = {(0, 1): 1.0, (1, 94): 1.0, (3, 8): 1.0, (7, 8): 1.0, (6, 7): 1.0, (5, 6): 1.0, (4, 5): 1.0, (2, 4): 1.0, (2, 81): 1.0, (0, 3): 1.0, (95, 97): 1.0, (97, 98): 1.0, (96, 98): 1.0, (96, 103): 1.0, (94, 95): 1.0, (99, 101): 1.0, (101, 102): 1.0, (100, 102): 1.0, (94, 100): 1.0, (88, 89): 1.0, (87, 88): 1.0, (86, 87): 1.0, (84, 85): 1.0, (83, 84): 1.0, (82, 83): 1.0, (81, 89): 1.0, (81, 85): 1.0, (90, 91): 1.0, (90, 103): 1.0, (82, 91): 1.0, (99, 104): 1.0, (92, 104): 1.0, (92, 93): 1.0, (86, 93): 1.0, (103, 104): 1.0}
me_plane_031.attributes.new('crease_edge', 'FLOAT', 'EDGE').data.foreach_set('value', [_k.get((min(e.vertices), max(e.vertices)), 0.0) for e in me_plane_031.edges])
me_plane_031.use_remesh_preserve_volume = False
me_plane_031.use_remesh_preserve_attributes = False
me_plane_031.use_mirror_vertex_groups = False
me_plane_031.update()
me_plane_030 = bpy.data.meshes.new('Plane.030')
me_plane_030.from_pydata([(-0.1875, -0.4995, 0.05013), (-0.3438, -0.4995, 0.05013), (-0.3861, -0.4995, 0.05013), (-0.5001, -0.399, 0.05013), (-0.4156, -0.4961, 0.05013), (-0.4431, -0.486, 0.05013), (-0.4667, -0.4701, 0.05013), (-0.4848, -0.4493, 0.05013), (-0.4962, -0.425, 0.05013), (-0.1448, -0.4303, 0.4665), (-0.1437, -0.4245, 0.4712), (-0.1443, -0.4292, 0.4689), (-0.1439, -0.4271, 0.4706), (-0.2392, -0.4303, 0.4765), (-0.2375, -0.4245, 0.4813), (-0.2385, -0.4292, 0.4789), (-0.2378, -0.4271, 0.4807), (-0.2375, -0.4295, 0.4813), (-0.2398, -0.4303, 0.4764), (-0.2383, -0.4298, 0.4796), (-0.239, -0.43, 0.478), (-0.3263, -0.3287, 0.5003), (-0.3336, -0.3298, 0.4964), (-0.3291, -0.329, 0.5001), (-0.3318, -0.3294, 0.4987), (-0.2603, -0.4216, 0.4862), (-0.2641, -0.4269, 0.4816), (-0.2613, -0.4239, 0.4857), (-0.2627, -0.4259, 0.484), (-0.2816, -0.4121, 0.4907), (-0.2867, -0.4168, 0.4864), (-0.2833, -0.4142, 0.4904), (-0.2852, -0.4159, 0.4888), (-0.3001, -0.397, 0.4947), (-0.3062, -0.4008, 0.4906), (-0.3022, -0.3986, 0.4944), (-0.3045, -0.4, 0.4929), (-0.3143, -0.3771, 0.4977), (-0.3211, -0.38, 0.4938), (-0.3168, -0.3783, 0.4975), (-0.3193, -0.3794, 0.4961), (-0.3232, -0.3539, 0.4996), (-0.3304, -0.3558, 0.4958), (-0.326, -0.3546, 0.4995), (-0.3286, -0.3553, 0.4981), (-0.1875, -0.4945, 0.0), (-0.1875, -0.4995, 0.005013), (-0.1875, -0.497, 0.0006716), (-0.1875, -0.4988, 0.002507), (-0.3438, -0.4945, 0.0), (-0.3438, -0.4995, 0.005013), (-0.3438, -0.497, 0.0006716), (-0.3438, -0.4988, 0.002507), (-0.4946, -0.3987, 0.0), (-0.5001, -0.399, 0.005013), (-0.4974, -0.3988, 0.0006716), (-0.4994, -0.399, 0.002507), (-0.3857, -0.4945, 0.0), (-0.3861, -0.4995, 0.005013), (-0.3859, -0.497, 0.0006716), (-0.386, -0.4988, 0.002507), (-0.4909, -0.4237, 0.0), (-0.4962, -0.425, 0.005013), (-0.4936, -0.4243, 0.0006716), (-0.4955, -0.4248, 0.002507), (-0.4801, -0.4467, 0.0), (-0.4848, -0.4493, 0.005013), (-0.4825, -0.448, 0.0006716), (-0.4842, -0.4489, 0.002507), (-0.4629, -0.4664, 0.0), (-0.4667, -0.4701, 0.005013), (-0.4648, -0.4683, 0.0006716), (-0.4662, -0.4696, 0.002507), (-0.4404, -0.4816, 0.0), (-0.4431, -0.486, 0.005013), (-0.4418, -0.4838, 0.0006716), (-0.4427, -0.4855, 0.002507), (-0.4142, -0.4912, 0.0), (-0.4156, -0.4961, 0.005013), (-0.4149, -0.4936, 0.0006716), (-0.4154, -0.4954, 0.002507), (-0.5001, 1.118e-08, 0.05013), (-0.3263, 1.118e-08, 0.5003), (-0.3291, 1.118e-08, 0.5001), (-0.3318, 1.118e-08, 0.4987), (-0.3336, 1.118e-08, 0.4964), (-0.4946, 1.118e-08, 0.0), (-0.4974, 1.118e-08, 0.0006716), (-0.4994, 1.118e-08, 0.002507), (-0.5001, 1.118e-08, 0.005013), (-0.1437, 1.118e-08, 0.4712), (-0.2375, 1.118e-08, 0.4813), (-0.1875, 1.118e-08, 0.0), (-0.3438, 1.118e-08, 0.0), (4.768e-07, -0.4995, 0.05013), (4.768e-07, -0.4303, 0.4614), (4.768e-07, -0.4245, 0.4662), (4.768e-07, -0.4292, 0.4638), (4.768e-07, -0.4271, 0.4656), (4.768e-07, -0.4945, 0.0), (4.768e-07, -0.4995, 0.005013), (4.768e-07, -0.497, 0.0006716), (4.768e-07, -0.4988, 0.002507), (4.768e-07, 1.118e-08, 0.4662), (4.768e-07, 1.118e-08, 0.0)], [(104, 103)], [(78, 58, 2, 4), (14, 91, 82, 21, 41, 37, 33, 29, 25, 17), (3, 8, 42, 22), (2, 58, 50, 1), (0, 46, 100, 94), (1, 50, 46, 0), (49, 57, 77, 73, 69, 65, 61, 53, 86, 93), (1, 13, 18, 2), (94, 95, 9, 0), (0, 9, 13, 1), (5, 4, 26, 30), (8, 7, 38, 42), (7, 6, 34, 38), (6, 5, 30, 34), (4, 2, 18, 26), (54, 62, 8, 3), (81, 89, 54, 3), (66, 70, 6, 7), (70, 74, 5, 6), (74, 78, 4, 5), (62, 66, 7, 8), (95, 97, 11, 9), (97, 98, 12, 11), (98, 96, 10, 12), (9, 11, 15, 13), (11, 12, 16, 15), (12, 10, 14, 16), (21, 23, 43, 41), (23, 24, 44, 43), (24, 22, 42, 44), (41, 43, 39, 37), (43, 44, 40, 39), (44, 42, 38, 40), (37, 39, 35, 33), (39, 40, 36, 35), (40, 38, 34, 36), (33, 35, 31, 29), (35, 36, 32, 31), (36, 34, 30, 32), (29, 31, 27, 25), (31, 32, 28, 27), (32, 30, 26, 28), (25, 27, 19, 17), (27, 28, 20, 19), (28, 26, 18, 20), (82, 83, 23, 21), (83, 84, 24, 23), (84, 85, 22, 24), (17, 19, 16, 14), (19, 20, 15, 16), (20, 18, 13, 15), (99, 101, 47, 45), (101, 102, 48, 47), (102, 100, 46, 48), (45, 47, 51, 49), (47, 48, 52, 51), (48, 46, 50, 52), (61, 63, 55, 53), (63, 64, 56, 55), (64, 62, 54, 56), (65, 67, 63, 61), (67, 68, 64, 63), (68, 66, 62, 64), (69, 71, 67, 65), (71, 72, 68, 67), (72, 70, 66, 68), (73, 75, 71, 69), (75, 76, 72, 71), (76, 74, 70, 72), (77, 79, 75, 73), (79, 80, 76, 75), (80, 78, 74, 76), (57, 59, 79, 77), (59, 60, 80, 79), (60, 58, 78, 80), (49, 51, 59, 57), (51, 52, 60, 59), (52, 50, 58, 60), (56, 54, 89, 88), (55, 56, 88, 87), (53, 55, 87, 86), (3, 22, 85, 81), (10, 90, 91, 14), (96, 103, 90, 10), (99, 45, 92, 104), (45, 49, 93, 92)])
_k = {(0, 94): 1.0, (0, 1): 1.0, (3, 8): 1.0, (7, 8): 1.0, (6, 7): 1.0, (5, 6): 1.0, (4, 5): 1.0, (2, 4): 1.0, (1, 2): 1.0, (95, 97): 1.0, (97, 98): 1.0, (96, 98): 1.0, (94, 95): 1.0, (99, 101): 1.0, (101, 102): 1.0, (100, 102): 1.0, (94, 100): 1.0, (99, 104): 1.0, (3, 81): 1.0, (88, 89): 1.0, (87, 88): 1.0, (86, 87): 1.0, (84, 85): 1.0, (83, 84): 1.0, (82, 83): 1.0, (81, 89): 1.0, (81, 85): 1.0, (96, 103): 1.0, (90, 91): 1.0, (90, 103): 1.0, (82, 91): 1.0, (92, 104): 1.0, (92, 93): 1.0, (86, 93): 1.0, (103, 104): 1.0}
me_plane_030.attributes.new('crease_edge', 'FLOAT', 'EDGE').data.foreach_set('value', [_k.get((min(e.vertices), max(e.vertices)), 0.0) for e in me_plane_030.edges])
me_plane_030.use_remesh_preserve_volume = False
me_plane_030.use_remesh_preserve_attributes = False
me_plane_030.use_mirror_vertex_groups = False
me_plane_030.update()
me_plane_029 = bpy.data.meshes.new('Plane.029')
me_plane_029.from_pydata([(0.0, -0.4995, 0.05013), (0.1875, -0.4995, 0.05013), (0.3438, -0.4995, 0.05013), (0.3861, -0.4995, 0.05013), (0.5001, -0.399, 0.05013), (0.4156, -0.4961, 0.05013), (0.4431, -0.486, 0.05013), (0.4667, -0.4701, 0.05013), (0.4848, -0.4493, 0.05013), (0.4962, -0.425, 0.05013), (0.0, -0.4303, 0.4614), (0.0, -0.4245, 0.4662), (0.0, -0.4292, 0.4638), (0.0, -0.4271, 0.4656), (0.1448, -0.4303, 0.4665), (0.1437, -0.4245, 0.4712), (0.1443, -0.4292, 0.4689), (0.1439, -0.4271, 0.4706), (0.2392, -0.4303, 0.4765), (0.2375, -0.4245, 0.4813), (0.2385, -0.4292, 0.4789), (0.2378, -0.4271, 0.4807), (0.2375, -0.4295, 0.4813), (0.2398, -0.4303, 0.4764), (0.2383, -0.4298, 0.4796), (0.239, -0.43, 0.478), (0.3263, -0.3287, 0.5003), (0.3336, -0.3298, 0.4964), (0.3291, -0.329, 0.5001), (0.3318, -0.3294, 0.4987), (0.2603, -0.4216, 0.4862), (0.2641, -0.4269, 0.4816), (0.2613, -0.4239, 0.4857), (0.2627, -0.4259, 0.484), (0.2816, -0.4121, 0.4907), (0.2867, -0.4168, 0.4864), (0.2833, -0.4142, 0.4904), (0.2852, -0.4159, 0.4888), (0.3001, -0.397, 0.4947), (0.3062, -0.4008, 0.4906), (0.3022, -0.3986, 0.4944), (0.3045, -0.4, 0.4929), (0.3143, -0.3771, 0.4977), (0.3211, -0.38, 0.4938), (0.3168, -0.3783, 0.4975), (0.3193, -0.3794, 0.4961), (0.3232, -0.3539, 0.4996), (0.3304, -0.3558, 0.4958), (0.326, -0.3546, 0.4995), (0.3286, -0.3553, 0.4981), (0.0, -0.4945, 0.0), (0.0, -0.4995, 0.005013), (0.0, -0.497, 0.0006716), (0.0, -0.4988, 0.002507), (0.1875, -0.4945, 0.0), (0.1875, -0.4995, 0.005013), (0.1875, -0.497, 0.0006716), (0.1875, -0.4988, 0.002507), (0.3438, -0.4945, 0.0), (0.3438, -0.4995, 0.005013), (0.3438, -0.497, 0.0006716), (0.3438, -0.4988, 0.002507), (0.4946, -0.3987, 0.0), (0.5001, -0.399, 0.005013), (0.4974, -0.3988, 0.0006716), (0.4994, -0.399, 0.002507), (0.3857, -0.4945, 0.0), (0.3861, -0.4995, 0.005013), (0.3859, -0.497, 0.0006716), (0.386, -0.4988, 0.002507), (0.4909, -0.4237, 0.0), (0.4962, -0.425, 0.005013), (0.4936, -0.4243, 0.0006716), (0.4955, -0.4248, 0.002507), (0.4801, -0.4467, 0.0), (0.4848, -0.4493, 0.005013), (0.4825, -0.448, 0.0006716), (0.4842, -0.4489, 0.002507), (0.4629, -0.4664, 0.0), (0.4667, -0.4701, 0.005013), (0.4648, -0.4683, 0.0006716), (0.4662, -0.4696, 0.002507), (0.4404, -0.4816, 0.0), (0.4431, -0.486, 0.005013), (0.4418, -0.4838, 0.0006716), (0.4427, -0.4855, 0.002507), (0.4142, -0.4912, 0.0), (0.4156, -0.4961, 0.005013), (0.4149, -0.4936, 0.0006716), (0.4154, -0.4954, 0.002507), (0.5001, -1.863e-08, 0.05013), (0.3263, -1.863e-08, 0.5003), (0.3291, -1.863e-08, 0.5001), (0.3318, -1.863e-08, 0.4987), (0.3336, -1.863e-08, 0.4964), (0.4946, -1.863e-08, 0.0), (0.4974, -1.863e-08, 0.0006716), (0.4994, -1.863e-08, 0.002507), (0.5001, -1.863e-08, 0.005013), (0.0, -1.863e-08, 0.4662), (0.1437, -1.863e-08, 0.4712), (0.2375, -1.863e-08, 0.4813), (0.0, -1.863e-08, 0.0), (0.1875, -1.863e-08, 0.0), (0.3438, -1.863e-08, 0.0)], [], [(87, 5, 3, 67), (19, 22, 30, 34, 38, 42, 46, 26, 91, 101), (4, 27, 47, 9), (3, 2, 59, 67), (1, 0, 51, 55), (2, 1, 55, 59), (58, 104, 95, 62, 70, 74, 78, 82, 86, 66), (2, 3, 23, 18), (0, 1, 14, 10), (1, 2, 18, 14), (6, 35, 31, 5), (9, 47, 43, 8), (8, 43, 39, 7), (7, 39, 35, 6), (5, 31, 23, 3), (63, 4, 9, 71), (90, 4, 63, 98), (75, 8, 7, 79), (79, 7, 6, 83), (83, 6, 5, 87), (71, 9, 8, 75), (10, 14, 16, 12), (12, 16, 17, 13), (13, 17, 15, 11), (14, 18, 20, 16), (16, 20, 21, 17), (17, 21, 19, 15), (26, 46, 48, 28), (28, 48, 49, 29), (29, 49, 47, 27), (46, 42, 44, 48), (48, 44, 45, 49), (49, 45, 43, 47), (42, 38, 40, 44), (44, 40, 41, 45), (45, 41, 39, 43), (38, 34, 36, 40), (40, 36, 37, 41), (41, 37, 35, 39), (34, 30, 32, 36), (36, 32, 33, 37), (37, 33, 31, 35), (30, 22, 24, 32), (32, 24, 25, 33), (33, 25, 23, 31), (91, 26, 28, 92), (92, 28, 29, 93), (93, 29, 27, 94), (22, 19, 21, 24), (24, 21, 20, 25), (25, 20, 18, 23), (50, 54, 56, 52), (52, 56, 57, 53), (53, 57, 55, 51), (54, 58, 60, 56), (56, 60, 61, 57), (57, 61, 59, 55), (70, 62, 64, 72), (72, 64, 65, 73), (73, 65, 63, 71), (74, 70, 72, 76), (76, 72, 73, 77), (77, 73, 71, 75), (78, 74, 76, 80), (80, 76, 77, 81), (81, 77, 75, 79), (82, 78, 80, 84), (84, 80, 81, 85), (85, 81, 79, 83), (86, 82, 84, 88), (88, 84, 85, 89), (89, 85, 83, 87), (66, 86, 88, 68), (68, 88, 89, 69), (69, 89, 87, 67), (58, 66, 68, 60), (60, 68, 69, 61), (61, 69, 67, 59), (65, 97, 98, 63), (64, 96, 97, 65), (62, 95, 96, 64), (4, 90, 94, 27), (15, 19, 101, 100), (11, 15, 100, 99), (50, 102, 103, 54), (54, 103, 104, 58), (12, 13, 11, 99, 102, 50, 52, 53, 51, 0, 10)])
_k = {(10, 12): 1.0, (12, 13): 1.0, (11, 13): 1.0, (0, 10): 1.0, (50, 52): 1.0, (52, 53): 1.0, (51, 53): 1.0, (0, 51): 1.0, (50, 102): 1.0, (11, 99): 1.0, (99, 102): 1.0, (0, 1): 1.0, (1, 2): 1.0, (4, 9): 1.0, (8, 9): 1.0, (7, 8): 1.0, (6, 7): 1.0, (5, 6): 1.0, (3, 5): 1.0, (2, 3): 1.0, (4, 90): 1.0, (97, 98): 1.0, (96, 97): 1.0, (95, 96): 1.0, (93, 94): 1.0, (92, 93): 1.0, (91, 92): 1.0, (90, 98): 1.0, (90, 94): 1.0, (100, 101): 1.0, (99, 100): 1.0, (91, 101): 1.0, (102, 103): 1.0, (103, 104): 1.0, (95, 104): 1.0}
me_plane_029.attributes.new('crease_edge', 'FLOAT', 'EDGE').data.foreach_set('value', [_k.get((min(e.vertices), max(e.vertices)), 0.0) for e in me_plane_029.edges])
me_plane_029.use_remesh_preserve_volume = False
me_plane_029.use_remesh_preserve_attributes = False
me_plane_029.use_mirror_vertex_groups = False
me_plane_029.update()
me_cube_002 = bpy.data.meshes.new('Cube.002')
me_cube_002.from_pydata([(-0.5, -0.5, -0.5), (-0.5, -0.5, 0.5), (-0.5, 0.5, -0.5), (-0.5, 0.5, 0.5), (0.5, -0.5, -0.5), (0.5, -0.5, 0.5), (0.5, 0.5, -0.5), (0.5, 0.5, 0.5)], [], [(1, 3, 2, 0), (3, 7, 6, 2), (7, 5, 4, 6), (5, 1, 0, 4), (0, 2, 6, 4), (5, 7, 3, 1)])
me_cube_002.use_remesh_preserve_volume = False
me_cube_002.use_remesh_preserve_attributes = False
me_cube_002.use_mirror_vertex_groups = False
me_cube_002.update()

# ---- objects
ob_dcsmms = bpy.data.objects.new('DCSMMS', me_plane_021)
ob_dcstms = bpy.data.objects.new('DCSTMS', me_plane_020)
ob_dcsbms = bpy.data.objects.new('DCSBMS', me_plane_019)
ob_dcsmls = bpy.data.objects.new('DCSMLS', me_plane_018)
ob_dcsbls = bpy.data.objects.new('DCSBLS', me_plane_017)
ob_dcstrs = bpy.data.objects.new('DCSTRS', me_plane_016)
ob_dcsbrs = bpy.data.objects.new('DCSBRS', me_plane_015)
ob_dcstls = bpy.data.objects.new('DCSTLS', me_plane_014)
ob_dcsmrs = bpy.data.objects.new('DCSMRS', me_plane_013)
ob_dcsmrf = bpy.data.objects.new('DCSMRF', me_plane_012)
ob_dcstlf = bpy.data.objects.new('DCSTLF', me_plane_011)
ob_dcsbrf = bpy.data.objects.new('DCSBRF', me_plane_009)
ob_dcstrf = bpy.data.objects.new('DCSTRF', me_plane_007)
ob_dcsblf = bpy.data.objects.new('DCSBLF', me_plane_005)
ob_dcsmlf = bpy.data.objects.new('DCSMLF', me_plane_004)
ob_dcsbmf = bpy.data.objects.new('DCSBMF', me_plane_003)
ob_dcstmf = bpy.data.objects.new('DCSTMF', me_plane_001)
ob_dcsmmf = bpy.data.objects.new('DCSMMF', me_plane_000)
ob_dcsmm = bpy.data.objects.new('DCSMM', me_plane_038)
ob_dcstm = bpy.data.objects.new('DCSTM', me_plane_037)
ob_dcsmr = bpy.data.objects.new('DCSMR', me_plane_035)
ob_dcsbm = bpy.data.objects.new('DCSBM', me_plane_034)
ob_dcsml = bpy.data.objects.new('DCSML', me_plane_033)
ob_dcsbl = bpy.data.objects.new('DCSBL', me_plane_032)
ob_dcsbr = bpy.data.objects.new('DCSBR', me_plane_031)
ob_dcstr = bpy.data.objects.new('DCSTR', me_plane_030)
ob_dcstl = bpy.data.objects.new('DCSTL', me_plane_029)
ob_side = bpy.data.objects.new('side', me_cube_002)

# ---- transforms, parenting, visibility, modifiers, constraints
ob_dcsmms.location = (-3.0, 0.0, 0.0)
ob_dcsmms.lineart.crease_threshold = 0.0
ob_dcstms.location = (-3.0, -0.2505, 0.0)
ob_dcstms.lineart.crease_threshold = 0.0
_m = ob_dcstms.modifiers.new('Subsurf', 'SUBSURF')
_m.uv_smooth = 'PRESERVE_CORNERS'
_m.quality = 1
_m.levels = 2
_m.render_levels = 1
_m.show_only_control_edges = False
ob_dcsbms.location = (-3.0, 0.2495, 0.0)
ob_dcsbms.lineart.crease_threshold = 0.0
_m = ob_dcsbms.modifiers.new('Subsurf', 'SUBSURF')
_m.uv_smooth = 'PRESERVE_CORNERS'
_m.quality = 1
_m.levels = 2
_m.render_levels = 1
_m.show_only_control_edges = False
ob_dcsmls.location = (-2.75, 0.0, 0.0)
ob_dcsmls.lineart.crease_threshold = 0.0
_m = ob_dcsmls.modifiers.new('Subsurf', 'SUBSURF')
_m.uv_smooth = 'PRESERVE_CORNERS'
_m.quality = 1
_m.levels = 2
_m.render_levels = 1
_m.show_only_control_edges = False
ob_dcsbls.location = (-2.75, 0.2495, 0.0)
ob_dcsbls.lineart.crease_threshold = 0.0
_m = ob_dcsbls.modifiers.new('Subsurf', 'SUBSURF')
_m.uv_smooth = 'PRESERVE_CORNERS'
_m.quality = 1
_m.levels = 2
_m.render_levels = 1
_m.show_only_control_edges = False
ob_dcstrs.location = (-3.25, -0.2505, 0.0)
ob_dcstrs.lineart.crease_threshold = 0.0
_m = ob_dcstrs.modifiers.new('Subsurf', 'SUBSURF')
_m.uv_smooth = 'PRESERVE_CORNERS'
_m.quality = 1
_m.levels = 2
_m.render_levels = 1
_m.show_only_control_edges = False
ob_dcsbrs.location = (-3.25, 0.2495, 0.0)
ob_dcsbrs.lineart.crease_threshold = 0.0
_m = ob_dcsbrs.modifiers.new('Subsurf', 'SUBSURF')
_m.uv_smooth = 'PRESERVE_CORNERS'
_m.quality = 1
_m.levels = 2
_m.render_levels = 1
_m.show_only_control_edges = False
ob_dcstls.location = (-2.75, -0.2505, 0.0)
ob_dcstls.lineart.crease_threshold = 0.0
_m = ob_dcstls.modifiers.new('Subsurf', 'SUBSURF')
_m.uv_smooth = 'PRESERVE_CORNERS'
_m.quality = 1
_m.levels = 2
_m.render_levels = 1
_m.show_only_control_edges = False
ob_dcsmrs.location = (-3.25, 0.0, 0.0)
ob_dcsmrs.lineart.crease_threshold = 0.0
_m = ob_dcsmrs.modifiers.new('Subsurf', 'SUBSURF')
_m.uv_smooth = 'PRESERVE_CORNERS'
_m.quality = 1
_m.levels = 2
_m.render_levels = 1
_m.show_only_control_edges = False
ob_dcsmrf.location = (-1.75, 0.0, 0.0)
ob_dcsmrf.lineart.crease_threshold = 0.0
_m = ob_dcsmrf.modifiers.new('Subsurf', 'SUBSURF')
_m.uv_smooth = 'PRESERVE_CORNERS'
_m.quality = 1
_m.levels = 2
_m.render_levels = 1
_m.show_only_control_edges = False
ob_dcstlf.location = (-1.25, -0.2505, 0.0)
ob_dcstlf.lineart.crease_threshold = 0.0
_m = ob_dcstlf.modifiers.new('Subsurf', 'SUBSURF')
_m.uv_smooth = 'PRESERVE_CORNERS'
_m.quality = 1
_m.levels = 2
_m.render_levels = 1
_m.show_only_control_edges = False
ob_dcsbrf.location = (-1.75, 0.2495, 0.0)
ob_dcsbrf.lineart.crease_threshold = 0.0
_m = ob_dcsbrf.modifiers.new('Subsurf', 'SUBSURF')
_m.uv_smooth = 'PRESERVE_CORNERS'
_m.quality = 1
_m.levels = 2
_m.render_levels = 1
_m.show_only_control_edges = False
ob_dcstrf.location = (-1.75, -0.2505, 0.0)
ob_dcstrf.lineart.crease_threshold = 0.0
_m = ob_dcstrf.modifiers.new('Subsurf', 'SUBSURF')
_m.uv_smooth = 'PRESERVE_CORNERS'
_m.quality = 1
_m.levels = 2
_m.render_levels = 1
_m.show_only_control_edges = False
ob_dcsblf.location = (-1.25, 0.2495, 0.0)
ob_dcsblf.lineart.crease_threshold = 0.0
_m = ob_dcsblf.modifiers.new('Subsurf', 'SUBSURF')
_m.uv_smooth = 'PRESERVE_CORNERS'
_m.quality = 1
_m.levels = 2
_m.render_levels = 1
_m.show_only_control_edges = False
ob_dcsmlf.location = (-1.25, 0.0, 0.0)
ob_dcsmlf.lineart.crease_threshold = 0.0
_m = ob_dcsmlf.modifiers.new('Subsurf', 'SUBSURF')
_m.uv_smooth = 'PRESERVE_CORNERS'
_m.quality = 1
_m.levels = 2
_m.render_levels = 1
_m.show_only_control_edges = False
ob_dcsbmf.location = (-1.5, 0.2495, 0.0)
ob_dcsbmf.lineart.crease_threshold = 0.0
_m = ob_dcsbmf.modifiers.new('Subsurf', 'SUBSURF')
_m.uv_smooth = 'PRESERVE_CORNERS'
_m.quality = 1
_m.levels = 2
_m.render_levels = 1
_m.show_only_control_edges = False
ob_dcstmf.location = (-1.5, -0.2505, 0.0)
ob_dcstmf.lineart.crease_threshold = 0.0
_m = ob_dcstmf.modifiers.new('Subsurf', 'SUBSURF')
_m.uv_smooth = 'PRESERVE_CORNERS'
_m.quality = 1
_m.levels = 2
_m.render_levels = 1
_m.show_only_control_edges = False
ob_dcsmmf.location = (-1.5, 0.0, 0.0)
ob_dcsmmf.lineart.crease_threshold = 0.0
ob_dcsmm.location = (0.0, 0.0, 0.0)
ob_dcsmm.lineart.crease_threshold = 0.0
ob_dcstm.location = (0.0, -0.2505, 0.0)
ob_dcstm.lineart.crease_threshold = 0.0
_m = ob_dcstm.modifiers.new('Subsurf', 'SUBSURF')
_m.uv_smooth = 'PRESERVE_CORNERS'
_m.quality = 1
_m.levels = 2
_m.render_levels = 1
_m.show_only_control_edges = False
ob_dcsmr.location = (-0.25, 0.0, 0.0)
ob_dcsmr.lineart.crease_threshold = 0.0
_m = ob_dcsmr.modifiers.new('Subsurf', 'SUBSURF')
_m.uv_smooth = 'PRESERVE_CORNERS'
_m.quality = 1
_m.levels = 2
_m.render_levels = 1
_m.show_only_control_edges = False
ob_dcsbm.location = (0.0, 0.2495, 0.0)
ob_dcsbm.lineart.crease_threshold = 0.0
_m = ob_dcsbm.modifiers.new('Subsurf', 'SUBSURF')
_m.uv_smooth = 'PRESERVE_CORNERS'
_m.quality = 1
_m.levels = 2
_m.render_levels = 1
_m.show_only_control_edges = False
ob_dcsml.location = (0.25, 0.0, 0.0)
ob_dcsml.lineart.crease_threshold = 0.0
_m = ob_dcsml.modifiers.new('Subsurf', 'SUBSURF')
_m.uv_smooth = 'PRESERVE_CORNERS'
_m.quality = 1
_m.levels = 2
_m.render_levels = 1
_m.show_only_control_edges = False
ob_dcsbl.location = (0.25, 0.2495, 0.0)
ob_dcsbl.lineart.crease_threshold = 0.0
_m = ob_dcsbl.modifiers.new('Subsurf', 'SUBSURF')
_m.uv_smooth = 'PRESERVE_CORNERS'
_m.quality = 1
_m.levels = 2
_m.render_levels = 1
_m.show_only_control_edges = False
ob_dcsbr.location = (-0.25, 0.2495, 0.0)
ob_dcsbr.lineart.crease_threshold = 0.0
_m = ob_dcsbr.modifiers.new('Subsurf', 'SUBSURF')
_m.uv_smooth = 'PRESERVE_CORNERS'
_m.quality = 1
_m.levels = 2
_m.render_levels = 1
_m.show_only_control_edges = False
ob_dcstr.location = (-0.25, -0.2505, 0.0)
ob_dcstr.lineart.crease_threshold = 0.0
_m = ob_dcstr.modifiers.new('Subsurf', 'SUBSURF')
_m.uv_smooth = 'PRESERVE_CORNERS'
_m.quality = 1
_m.levels = 2
_m.render_levels = 1
_m.show_only_control_edges = False
ob_dcstl.location = (0.25, -0.2505, 0.0)
ob_dcstl.lineart.crease_threshold = 0.0
_m = ob_dcstl.modifiers.new('Subsurf', 'SUBSURF')
_m.uv_smooth = 'PRESERVE_CORNERS'
_m.quality = 1
_m.levels = 2
_m.render_levels = 1
_m.show_only_control_edges = False
ob_side.location = (0.0, 0.0, 0.0)
ob_side.lineart.crease_threshold = 0.0

# ---- collection membership
col_collection_1.objects.link(ob_dcsmms)
col_collection_1.objects.link(ob_dcstms)
col_collection_1.objects.link(ob_dcsbms)
col_collection_1.objects.link(ob_dcsmls)
col_collection_1.objects.link(ob_dcsbls)
col_collection_1.objects.link(ob_dcstrs)
col_collection_1.objects.link(ob_dcsbrs)
col_collection_1.objects.link(ob_dcstls)
col_collection_1.objects.link(ob_dcsmrs)
col_collection_1.objects.link(ob_dcsmrf)
col_collection_1.objects.link(ob_dcstlf)
col_collection_1.objects.link(ob_dcsbrf)
col_collection_1.objects.link(ob_dcstrf)
col_collection_1.objects.link(ob_dcsblf)
col_collection_1.objects.link(ob_dcsmlf)
col_collection_1.objects.link(ob_dcsbmf)
col_collection_1.objects.link(ob_dcstmf)
col_collection_1.objects.link(ob_dcsmmf)
col_collection_1.objects.link(ob_dcsmm)
col_collection_1.objects.link(ob_dcstm)
col_collection_1.objects.link(ob_dcsmr)
col_collection_1.objects.link(ob_dcsbm)
col_collection_1.objects.link(ob_dcsml)
col_collection_1.objects.link(ob_dcsbl)
col_collection_1.objects.link(ob_dcsbr)
col_collection_1.objects.link(ob_dcstr)
col_collection_1.objects.link(ob_dcstl)
col_collection_1.objects.link(ob_side)

# ---- scene / render settings (as saved in the file)
scene.frame_start = 1; scene.frame_end = 250; scene.frame_set(1)
scene.render.engine = 'CYCLES'
scene.render.resolution_percentage = 50
scene.render.dither_intensity = 0.0
scene.render.film_transparent = True
scene.cycles.use_denoising = False
scene.cycles.samples = 128
scene.cycles.sampling_pattern = 'TABULATED_SOBOL'
scene.cycles.light_sampling_threshold = 0.0
scene.cycles.use_adaptive_sampling = False
scene.cycles.use_light_tree = False
scene.cycles.blur_glossy = 0.0
scene.cycles.sample_clamp_indirect = 0.0
scene.view_settings.view_transform = 'Standard'
bpy.context.view_layer.update()

# ---- added for rendering (the .blend has no active camera and no usable light): camera, sun
cam_auto = bpy.data.cameras.new('AutoCamera')
cam_auto.lens = 50.0
cam_auto.sensor_width = 36.0
cam_auto.clip_end = 1000.0
ob_auto_camera = bpy.data.objects.new('AutoCamera', cam_auto)
scene.collection.objects.link(ob_auto_camera)
ob_auto_camera.location = (2.98541, -5.3825, 3.58847)
ob_auto_camera.rotation_euler = (1.09748, -7.21219e-08, 0.694738)
scene.camera = ob_auto_camera
light_auto_sun = bpy.data.lights.new('AutoSun', 'SUN')
light_auto_sun.energy = 3.0
light_auto_sun.angle = 0.0523599
ob_auto_sun = bpy.data.objects.new('AutoSun', light_auto_sun)
scene.collection.objects.link(ob_auto_sun)
ob_auto_sun.rotation_euler = (0.872665, 0.174533, 0.523599)
bpy.context.view_layer.update()
